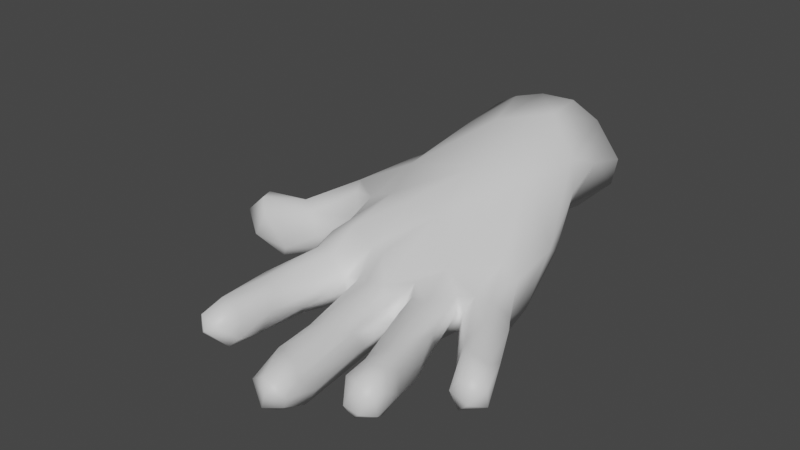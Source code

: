 # Source: glove_L_decimated.blend  (saved by Blender 2.93.20; exported with 4.5.12 LTS)
import bpy
from mathutils import Matrix  # noqa: F401  (used for matrix-valued properties, if any)

bpy.ops.wm.read_factory_settings(use_empty=True)
scene = bpy.context.scene
scene.name = 'Scene'

# ---- collections
col_collection = bpy.data.collections.new('Collection'); scene.collection.children.link(col_collection)

# ---- materials (node trees are filled in below, after node groups)
mat_glove = bpy.data.materials.new('Glove')
mat_glove.use_transparent_shadow = False

# ---- material node trees
mat_glove.use_nodes = True; mat_glove.node_tree.nodes.clear()
_N = mat_glove.node_tree.nodes; _L = mat_glove.node_tree.links
n0 = _N.new('ShaderNodeBsdfPrincipled'); n0.name = 'Principled BSDF'; n0.location = (10, 300)
n0.distribution = 'GGX'
n0.subsurface_method = 'BURLEY'
n0.inputs[3].default_value = 1.45
n0.inputs[27].default_value = (0.0, 0.0, 0.0, 1.0)
n0.inputs[28].default_value = 1.0
n1 = _N.new('ShaderNodeOutputMaterial'); n1.name = 'Material Output'; n1.location = (300, 300)
_L.new(n0.outputs[0], n1.inputs[0])
n1.is_active_output = True

# ---- world
world_world = bpy.data.worlds.new('World'); scene.world = world_world
world_world.use_nodes = True; world_world.node_tree.nodes.clear()
_N = world_world.node_tree.nodes; _L = world_world.node_tree.links
n0 = _N.new('ShaderNodeOutputWorld'); n0.name = 'World Output'; n0.location = (300, 300)
n1 = _N.new('ShaderNodeBackground'); n1.name = 'Background'; n1.location = (10, 300)
n1.inputs[0].default_value = (0.05088, 0.05088, 0.05088, 1.0)
_L.new(n1.outputs[0], n0.inputs[0])
n0.is_active_output = True
world_world.color = (0.05088, 0.05088, 0.05088)
world_world.use_sun_shadow = False
world_world.sun_shadow_jitter_overblur = 0.0

# ---- meshes
me_mesh_003 = bpy.data.meshes.new('Mesh.003')
me_mesh_003.from_pydata([(-0.0289, 0.06072, 0.00883), (-0.02115, 0.06701, 3.212e-05), (-0.02532, 0.08177, 0.03408), (-0.004106, 0.102, 0.0006583), (0.03111, 0.09748, 0.007311), (-0.02678, 0.08664, 0.01253), (-0.08779, 0.001056, -0.01355), (-0.09911, -0.005543, -0.007292), (-0.09397, -0.006963, -0.001642), (-0.08754, 0.0002127, -0.006828), (-0.09943, -0.01564, -0.009349), (-0.09855, -0.004914, -0.01357), (-0.09588, -0.01658, -0.02103), (-0.08451, -0.01973, -0.006186), (-0.07449, -0.0174, -0.02141), (-0.08103, -0.009381, -0.02923), (-0.07736, -0.01546, -0.02693), (-0.09024, -0.01486, -0.0004581), (-0.08556, -0.004237, -0.02598), (-0.06036, -0.0107, -0.01335), (-0.09092, -0.02008, -0.01823), (0.06723, -0.06888, -0.002838), (0.06367, -0.05769, -0.0008968), (0.07244, -0.06785, -0.0033), (0.07027, -0.05662, -0.003248), (0.07635, -0.06546, -0.006796), (0.05732, -0.05277, -0.02006), (0.06564, -0.06836, -0.01923), (0.06307, -0.07061, -0.01034), (0.07586, -0.06404, -0.0156), (0.07215, -0.07137, -0.01247), (0.04645, -0.1016, 0.001919), (0.04405, -0.09199, 0.00426), (0.05306, -0.1003, -0.0004779), (0.04959, -0.1045, -0.008504), (0.04275, -0.105, -0.007174), (0.04965, -0.08286, -0.001755), (0.04851, -0.09036, -0.01685), (0.0361, -0.09591, -0.00873), (0.04926, -0.09007, 0.003494), (0.03708, -0.09717, -0.001146), (0.043, -0.1001, -0.01502), (0.05412, -0.09356, -0.00291), (0.05353, -0.09922, -0.0103), (0.02011, -0.1208, -0.003973), (0.01686, -0.1179, 0.0003165), (0.00787, -0.1014, 0.0005568), (0.0187, -0.1054, 0.00149), (0.02357, -0.1171, -0.001929), (0.0255, -0.1159, -0.00651), (0.02315, -0.1145, -0.01196), (0.01502, -0.1181, -0.01385), (0.01486, -0.1104, -0.01911), (0.02182, -0.1004, -0.002512), (0.02428, -0.1075, -0.00315), (0.007283, -0.1122, -0.01287), (0.007538, -0.1149, -0.006266), (0.02068, -0.1019, -0.0189), (-0.02563, -0.1088, 0.004943), (-0.02466, -0.09905, 0.008365), (-0.01681, -0.1082, 0.001871), (0.06945, -0.0477, -0.007701), (-0.006149, -0.03318, 0.009263), (0.03461, 0.0524, 0.03164), (-0.02161, -0.1116, 0.0003364), (0.02965, 0.06214, 0.003884), (0.04088, 0.03386, -0.004793), (-0.03794, -0.004862, -0.01523), (-0.03848, -0.01215, -0.006761), (0.03575, 0.07196, 0.0233), (-0.02919, 0.05792, 0.02154), (-0.02511, 0.05366, 0.03049), (-0.002984, 0.04852, 0.04142), (-0.0056, 0.0604, -0.007775), (0.01756, 0.05685, -0.00943), (0.008298, 0.01611, 0.0326), (0.01632, 0.06502, 0.04397), (-0.002028, 0.03406, -0.02345), (0.01635, 0.01014, -0.01962), (0.03174, 0.03293, -0.01692), (0.01884, 0.06566, -0.005938), (0.02017, 0.08654, -0.008551), (-0.03421, 0.04823, 0.007356), (-0.03414, 0.03869, 0.02052), (-0.04498, -0.004885, -0.009963), (-0.03678, 0.002501, -0.02164), (-0.02568, -0.03622, 0.01144), (0.01957, -0.04859, -0.009064), (0.01725, -0.05266, -0.002152), (0.005762, -0.05074, 0.004944), (-0.01578, 0.01577, -0.02488), (-0.01195, -0.01427, -0.01828), (-0.006898, -0.03451, -0.01969), (0.02489, -0.04514, 0.002533), (0.02801, -0.04494, -0.01842), (0.03305, -0.04688, 0.004432), (0.02635, -0.02521, 0.007138), (0.0295, 0.0251, 0.02944), (-0.006863, -0.00774, 0.02105), (-0.01764, -0.005716, 0.02083), (-0.03147, 0.02257, 0.02041), (0.03455, -0.02751, -0.01776), (0.02227, -0.09689, -0.01398), (0.03238, -0.07926, -0.01508), (0.04201, -0.0534, -0.002361), (0.06555, -0.05211, -0.02156), (0.05563, -0.03908, 0.000795), (0.0671, -0.0468, -0.01685), (0.03869, -0.03249, -0.01376), (0.05653, -0.05322, -0.001763), (0.04899, -0.03658, -0.0219), (0.02529, -0.06185, -0.00535), (0.0401, -0.08035, 0.002714), (0.04495, -0.07885, 0.002615), (0.04544, -0.0682, -0.01586), (0.03926, -0.07486, -0.02071), (0.02741, -0.06185, -0.01393), (-0.03233, -0.07705, -0.0007084), (0.04898, -0.08149, -0.01267), (-0.01881, -0.09824, 0.007136), (-0.01804, -0.07771, 0.004777), (0.01757, -0.07158, -0.003902), (0.01786, -0.06685, -0.01355), (0.0174, -0.08605, -0.02065), (0.004419, -0.07091, -0.01984), (0.01012, -0.09299, -0.01891), (0.002548, -0.08629, -0.008498), (0.00573, -0.08299, 0.0002904), (0.01024, -0.08054, 0.001673), (-0.03188, -0.01992, 0.006985), (-0.06586, 0.007614, -0.01895), (-0.04209, 0.03526, -0.01754), (0.05527, -0.056, -0.01186), (0.04675, 0.003339, -0.0173), (-0.003488, -0.04659, -0.01289), (0.03253, 0.007563, -0.02795), (-0.001592, -0.04522, 0.002223), (0.04945, -0.02701, 0.001621), (0.06146, -0.03089, -0.004607), (-0.01564, -0.04606, 0.008579), (0.002043, -0.05032, -0.01992), (0.01621, -0.04325, -0.02073), (0.01307, -0.05672, -0.02174), (-0.003478, -0.04916, -0.003897), (-0.02929, -0.03968, -0.01329), (-0.02248, -0.04695, 0.009808), (0.04707, 0.01888, 0.004456), (-0.03752, 0.002337, 0.009512), (-0.03958, 0.02919, -0.02421), (0.03524, -0.03626, -0.01281), (0.05269, -0.01644, -0.008737), (-0.03495, -0.0266, -0.0001509), (0.0365, -0.03139, 0.001053), (0.04217, -0.02736, -0.02126), (-0.02657, -0.06166, -0.01191), (0.04783, -0.006178, 0.0009463), (0.001294, -0.03604, 0.009532), (-0.01731, -0.03262, 0.01493), (-0.02034, -0.0465, -0.01701), (-0.02832, -0.01746, -0.01514), (0.009866, -0.009719, 0.02062), (-0.04428, -0.002393, -0.001166), (0.04152, -0.007956, 0.006892), (-0.05547, 0.02279, 0.003425), (0.04242, -0.02752, 0.001488), (-0.05224, -0.003111, -0.01935), (-0.05731, 0.008811, -0.02159), (-0.07393, 0.005839, -0.004849), (-0.07269, -0.004271, -0.0003578), (0.03897, 0.04844, 0.01828), (-0.05096, 0.02932, -0.005211), (-0.02936, -0.08669, -0.009243), (-0.01784, -0.06422, -0.01258), (0.0204, -0.04755, -0.01492), (-0.0657, -0.007316, -0.00369), (-0.04765, 0.003788, 0.008593), (-0.02384, 0.0548, -0.003829), (-0.03039, 0.05111, -0.001833), (-0.05463, 0.003293, -0.02295), (-0.05415, 0.01769, -0.01819), (0.005144, -0.03897, -0.02316), (-0.01251, -0.04644, -0.01386), (-0.01494, -0.08318, -0.001541), (-0.0133, -0.06732, -0.006586), (-0.03076, -0.05302, -0.002876), (-0.02448, -0.07698, 0.007396), (0.03459, -0.08375, -0.002052), (0.02775, -0.05644, 0.001978), (-0.01649, -0.08827, -0.009489), (0.02862, -0.03425, -0.02206), (0.01823, -0.02118, -0.0194), (0.01472, 0.0391, -0.01884), (0.02094, -0.03865, 0.00474), (0.0389, -0.03549, -0.005264), (-0.008122, -0.04728, -0.006021), (0.002356, -0.08507, -0.004639), (0.05124, -0.02366, -0.01964), (0.04034, -0.01456, -0.02326), (0.01237, -0.04709, 0.004169), (-0.05256, 0.01197, 0.0101), (0.01553, -0.08124, 5.002e-05), (0.04154, -0.03338, -0.004148), (0.05559, -0.02158, -0.005795), (-0.02982, -0.0449, 0.003498), (-0.02945, -0.07166, 0.005834), (-0.03943, 0.01303, -0.02547), (0.0119, -0.09564, 0.002665), (0.03727, -0.04683, -0.01571), (-0.02906, 0.08585, 0.02367), (-0.009255, 0.08858, -0.005372), (0.008099, 0.09184, -0.008894), (0.03515, 0.09373, 0.0174), (-0.01811, 0.09479, 0.004671), (-0.01343, 0.07906, 0.04123), (0.03293, 0.09329, 0.0043), (0.01391, 0.08531, 0.04403), (0.0002736, 0.08047, 0.0453), (0.02584, 0.08772, 0.03638), (0.01365, 0.1032, 0.001386), (-0.009038, -0.0468, -0.0005896), (-0.01501, -0.09789, 0.002967), (-0.01434, -0.1011, -0.005452), (-0.0177, -0.1034, -0.008946), (-0.02996, -0.1026, 0.001678), (-0.02306, -0.09786, -0.01103), (-0.02586, -0.109, -0.003368)], [], [(124, 134, 140), (38, 186, 111), (104, 193, 152), (189, 190, 101), (201, 152, 193), (47, 128, 206), (198, 96, 160), (212, 209, 1), (217, 69, 211), (208, 212, 5), (211, 214, 4), (136, 62, 219), (225, 222, 64), (171, 224, 225), (209, 73, 1), (208, 70, 2), (2, 71, 213), (213, 72, 216), (65, 74, 80), (0, 1, 176), (177, 170, 82), (167, 130, 6), (8, 10, 17), (8, 168, 9), (6, 7, 9), (11, 18, 12), (13, 14, 19), (19, 174, 13), (13, 20, 14), (17, 10, 13), (12, 15, 16), (13, 174, 17), (20, 13, 10), (23, 22, 21), (23, 21, 30), (25, 30, 29), (28, 132, 27), (21, 109, 28), (109, 132, 28), (29, 30, 27), (39, 31, 33), (39, 32, 31), (33, 34, 43), (31, 35, 34), (207, 94, 149), (118, 42, 43), (38, 103, 41), (118, 37, 115), (42, 118, 36), (38, 35, 40), (186, 32, 112), (32, 39, 113), (41, 37, 43), (43, 34, 41), (48, 44, 49), (47, 54, 53), (49, 51, 50), (102, 49, 50), (45, 46, 56), (47, 206, 46), (55, 125, 52), (57, 52, 125), (52, 51, 55), (50, 51, 52), (207, 104, 114), (111, 173, 116), (121, 87, 88), (126, 143, 134), (127, 206, 128), (46, 195, 56), (195, 126, 56), (199, 100, 83), (147, 161, 151), (68, 67, 159), (92, 91, 78), (190, 92, 78), (76, 63, 217), (69, 217, 63), (72, 75, 76), (148, 179, 131), (60, 64, 222), (204, 59, 185), (59, 120, 185), (188, 182, 221), (127, 128, 89), (74, 73, 80), (81, 65, 80), (66, 74, 65), (66, 169, 146), (163, 83, 82), (147, 199, 175), (205, 90, 91), (77, 148, 73), (91, 159, 205), (135, 133, 197), (86, 157, 99), (151, 68, 144), (71, 83, 100), (70, 71, 2), (83, 71, 70), (133, 150, 196), (66, 133, 79), (79, 74, 66), (97, 76, 75), (78, 90, 191), (133, 135, 79), (191, 135, 78), (168, 174, 199), (167, 163, 170), (84, 67, 68), (85, 178, 205), (67, 84, 165), (19, 165, 84), (157, 62, 98), (145, 157, 86), (203, 151, 184), (93, 111, 187), (95, 113, 152), (207, 149, 193), (88, 87, 192), (224, 171, 172), (112, 113, 95), (196, 107, 105), (170, 163, 82), (159, 67, 85), (144, 159, 158), (144, 158, 154), (151, 86, 129), (92, 180, 134), (160, 75, 98), (162, 164, 137), (144, 184, 151), (189, 149, 94), (97, 162, 155), (160, 97, 75), (99, 98, 75), (19, 84, 161), (130, 179, 166), (130, 170, 179), (107, 138, 61), (24, 106, 22), (108, 132, 201), (201, 109, 164), (108, 153, 110), (166, 148, 205, 178), (188, 172, 183), (219, 120, 182), (116, 94, 115), (125, 55, 126), (102, 57, 123), (220, 182, 120), (47, 53, 200), (121, 198, 200), (195, 143, 126), (124, 142, 123), (164, 106, 137), (109, 201, 132), (187, 111, 186), (143, 136, 194), (121, 53, 54), (139, 62, 157), (156, 198, 160), (107, 202, 138), (136, 127, 89), (181, 183, 172), (172, 158, 181), (206, 127, 46), (97, 155, 146), (108, 193, 149), (173, 87, 141), (87, 93, 192), (160, 96, 97), (167, 168, 163), (124, 140, 142), (199, 174, 175), (180, 190, 141), (101, 197, 153), (153, 108, 101), (92, 134, 181), (194, 219, 183), (112, 95, 187), (196, 150, 107), (194, 136, 219), (47, 200, 128), (200, 89, 128), (197, 133, 196), (96, 162, 97), (204, 145, 203), (76, 215, 216, 72), (5, 0, 208), (81, 218, 4, 214), (5, 212, 1), (215, 76, 217), (3, 210, 209), (218, 210, 3), (218, 81, 210), (212, 3, 209), (59, 204, 117, 223), (136, 156, 62), (222, 225, 224), (223, 171, 225), (220, 221, 182), (115, 37, 41, 103), (211, 69, 214), (214, 65, 81), (81, 73, 210), (209, 210, 73), (5, 1, 0), (208, 0, 70), (213, 71, 72), (214, 69, 65), (177, 0, 176), (170, 177, 131), (179, 170, 131), (11, 6, 18), (7, 11, 10), (8, 7, 10), (8, 17, 168), (9, 7, 8), (6, 11, 7), (10, 11, 12), (167, 9, 168), (9, 167, 6), (18, 6, 130), (12, 20, 10), (18, 15, 12), (16, 14, 20), (20, 12, 16), (174, 168, 17), (23, 24, 22), (23, 25, 24), (25, 23, 30), (30, 21, 28), (27, 132, 26), (61, 24, 25), (29, 61, 25), (29, 105, 107), (27, 26, 105), (61, 29, 107), (27, 30, 28), (105, 29, 27), (21, 22, 109), (32, 40, 31), (33, 42, 39), (42, 33, 43), (33, 31, 34), (40, 186, 38), (118, 114, 104, 36), (113, 112, 32), (41, 34, 35), (113, 39, 36), (186, 40, 32), (36, 39, 42), (35, 38, 41), (40, 35, 31), (37, 118, 43), (44, 45, 56), (45, 47, 46), (45, 48, 47), (44, 48, 45), (48, 49, 54), (54, 47, 48), (49, 44, 51), (44, 56, 51), (102, 54, 49), (57, 102, 50), (126, 55, 56), (55, 51, 56), (57, 50, 52), (59, 58, 119), (59, 223, 58), (60, 221, 220), (60, 58, 64), (119, 58, 60), (60, 220, 119), (24, 61, 138), (115, 207, 114), (116, 173, 94), (111, 87, 173), (103, 38, 111), (114, 118, 115), (147, 129, 99, 100), (186, 112, 187), (36, 104, 113), (137, 138, 202), (127, 136, 195), (121, 122, 87), (124, 126, 134), (100, 199, 147), (185, 120, 139, 145), (129, 147, 151), (91, 92, 159), (78, 91, 90), (156, 136, 89), (76, 97, 63), (161, 175, 174, 19), (185, 145, 204), (117, 203, 184), (148, 166, 179), (221, 60, 222), (64, 58, 225), (225, 58, 223), (171, 223, 117), (224, 188, 222), (73, 81, 80), (65, 169, 66), (70, 82, 83), (73, 74, 191, 77), (77, 90, 148), (78, 135, 197, 190), (133, 146, 150), (95, 96, 192), (160, 98, 62, 156), (151, 161, 68), (144, 68, 159), (69, 63, 169), (72, 71, 100), (69, 169, 65), (73, 148, 176), (176, 1, 73), (72, 100, 75), (100, 99, 75), (82, 70, 0), (191, 90, 77), (79, 135, 191), (146, 133, 66), (79, 191, 74), (196, 153, 197), (0, 177, 82), (163, 199, 83), (163, 168, 199), (161, 84, 68), (85, 165, 178), (165, 85, 67), (19, 14, 165), (86, 99, 129), (131, 177, 176, 148), (145, 139, 157), (86, 203, 145), (93, 87, 111), (207, 193, 104), (152, 113, 104), (93, 187, 95), (156, 89, 198), (192, 198, 88), (141, 140, 180), (134, 180, 140), (188, 224, 172), (87, 142, 141), (110, 196, 105), (146, 169, 63, 97), (205, 148, 90), (205, 159, 85), (141, 190, 189), (151, 203, 86), (198, 192, 96), (192, 93, 95), (96, 95, 152), (166, 178, 15, 18), (194, 181, 134), (180, 92, 190), (98, 99, 157), (173, 189, 94), (202, 155, 137), (101, 149, 189), (54, 102, 122, 121), (130, 166, 18), (101, 108, 149), (221, 222, 188), (123, 122, 102), (26, 132, 108, 110), (53, 121, 200), (138, 106, 24), (22, 106, 109), (164, 162, 96, 152), (26, 110, 105), (164, 109, 106), (110, 153, 196), (116, 103, 111), (115, 103, 116), (172, 171, 154), (154, 171, 117), (183, 219, 182), (115, 94, 207), (123, 57, 125), (119, 220, 120), (119, 120, 59), (219, 139, 120), (200, 198, 89), (121, 88, 198), (142, 87, 122), (123, 125, 124), (124, 125, 126), (123, 142, 122), (130, 167, 170), (182, 188, 183), (201, 164, 152), (143, 195, 136), (46, 127, 195), (92, 181, 158, 159), (162, 137, 155), (107, 150, 202), (137, 106, 138), (181, 194, 183), (172, 154, 158), (184, 144, 154), (197, 101, 190), (140, 141, 142), (175, 161, 147), (108, 201, 193), (143, 194, 134), (155, 150, 146), (150, 155, 202), (178, 165, 16, 15), (139, 219, 62), (14, 16, 165), (189, 173, 141), (203, 117, 204), (154, 117, 184), (216, 215, 217, 211, 4, 218, 3, 212, 208, 2, 213)])
me_mesh_003.polygons.foreach_set('use_smooth', [True] * 420)
_uv = me_mesh_003.uv_layers.new(name='UVW')
_uv.uv.foreach_set('vector', [0.6098, 0.3181, 0.5742, 0.34, 0.5747, 0.3222, 0.633, 0.2566, 0.6203, 0.2678, 0.5801, 0.2808, 0.4945, 0.171, 0.4754, 0.198, 0.4626, 0.2015, 0.5312, 0.2935, 0.5182, 0.3139, 0.5137, 0.2821, 0.4744, 0.2066, 0.4626, 0.2015, 0.4754, 0.198, 0.4772, 0.04987, 0.4577, 0.09015, 0.4646, 0.06406, 0.4418, 0.1499, 0.4389, 0.2014, 0.3939, 0.2085, 0.3514, 0.4526, 0.3593, 0.4388, 0.3962, 0.4452, 0.2948, 0.3484, 0.3326, 0.3453, 0.3117, 0.3733, 0.3117, 0.393, 0.3514, 0.4526, 0.3646, 0.4736, 0.3117, 0.3733, 0.3264, 0.3835, 0.3181, 0.3885, 0.4169, 0.1354, 0.3969, 0.1515, 0.4081, 0.1235, 0.4043, 0.003586, 0.4123, 0.01731, 0.3966, 0.00712, 0.6454, 0.3895, 0.6641, 0.3878, 0.6808, 0.3954, 0.3593, 0.4388, 0.4004, 0.411, 0.3962, 0.4452, 0.3117, 0.393, 0.2648, 0.2375, 0.2421, 0.2731, 0.2421, 0.2731, 0.2772, 0.2451, 0.2537, 0.2906, 0.2537, 0.2906, 0.3, 0.2688, 0.2677, 0.3125, 0.3696, 0.3531, 0.3953, 0.372, 0.3762, 0.3794, 0.4091, 0.4565, 0.3962, 0.4452, 0.4194, 0.4391, 0.2549, 0.2052, 0.2667, 0.1644, 0.2651, 0.2088, 0.2706, 0.108, 0.2575, 0.1183, 0.2542, 0.08331, 0.2596, 0.06676, 0.2589, 0.05706, 0.2658, 0.0669, 0.2596, 0.06676, 0.2759, 0.1009, 0.2593, 0.0818, 0.2542, 0.08331, 0.2554, 0.06347, 0.2593, 0.0818, 0.5802, 0.5034, 0.5626, 0.4898, 0.5811, 0.4968, 0.5728, 0.4743, 0.5651, 0.4737, 0.5545, 0.4529, 0.2972, 0.09905, 0.2853, 0.1041, 0.2739, 0.06776, 0.2739, 0.06776, 0.2716, 0.05409, 0.2824, 0.06144, 0.2658, 0.0669, 0.2589, 0.05706, 0.2739, 0.06776, 0.5811, 0.4968, 0.5613, 0.4843, 0.5632, 0.4798, 0.2739, 0.06776, 0.2853, 0.1041, 0.2658, 0.0669, 0.2716, 0.05409, 0.2739, 0.06776, 0.2589, 0.05706, 0.5482, 0.1914, 0.5283, 0.1961, 0.5435, 0.1865, 0.5482, 0.1914, 0.5435, 0.1865, 0.552, 0.1807, 0.5513, 0.1987, 0.5585, 0.2017, 0.5522, 0.2067, 0.5579, 0.2169, 0.5401, 0.2315, 0.5548, 0.2122, 0.5435, 0.1865, 0.5153, 0.1956, 0.5413, 0.1802, 0.5153, 0.1956, 0.5219, 0.184, 0.5413, 0.1802, 0.5522, 0.2067, 0.5585, 0.2017, 0.5548, 0.2122, 0.5253, 0.1136, 0.5288, 0.09838, 0.5371, 0.1012, 0.5253, 0.1136, 0.5192, 0.1085, 0.5288, 0.09838, 0.6482, 0.2411, 0.6458, 0.2448, 0.6414, 0.2422, 0.5288, 0.09838, 0.5259, 0.0915, 0.5337, 0.09295, 0.5554, 0.2697, 0.5487, 0.2803, 0.5335, 0.2784, 0.6141, 0.2474, 0.6361, 0.2382, 0.6414, 0.2422, 0.633, 0.2566, 0.6059, 0.263, 0.6367, 0.2498, 0.6141, 0.2474, 0.6265, 0.2489, 0.6004, 0.2585, 0.5378, 0.1132, 0.5307, 0.1362, 0.5233, 0.1291, 0.633, 0.2566, 0.6453, 0.2503, 0.64, 0.2579, 0.4999, 0.1139, 0.5192, 0.1085, 0.503, 0.1221, 0.5192, 0.1085, 0.5253, 0.1136, 0.5109, 0.1284, 0.6367, 0.2498, 0.6265, 0.2489, 0.6414, 0.2422, 0.6414, 0.2422, 0.6458, 0.2448, 0.6367, 0.2498, 0.4865, 0.03288, 0.4816, 0.02508, 0.4925, 0.0336, 0.4772, 0.04987, 0.4902, 0.0481, 0.4835, 0.05984, 0.6919, 0.3101, 0.6864, 0.317, 0.6876, 0.3099, 0.6587, 0.3058, 0.6804, 0.3053, 0.6876, 0.3099, 0.477, 0.03233, 0.4602, 0.05385, 0.4643, 0.03327, 0.4772, 0.04987, 0.4646, 0.06406, 0.4602, 0.05385, 0.6759, 0.3215, 0.6475, 0.3171, 0.6749, 0.3152, 0.6647, 0.3111, 0.6749, 0.3152, 0.6475, 0.3171, 0.6749, 0.3152, 0.6864, 0.317, 0.6759, 0.3215, 0.6876, 0.3099, 0.6864, 0.317, 0.6749, 0.3152, 0.5554, 0.2697, 0.5624, 0.2591, 0.5924, 0.254, 0.5801, 0.2808, 0.5523, 0.2915, 0.5771, 0.2727, 0.4697, 0.1092, 0.4552, 0.1616, 0.4532, 0.1416, 0.6353, 0.3283, 0.5795, 0.3389, 0.5742, 0.34, 0.4516, 0.08415, 0.4646, 0.06406, 0.4577, 0.09015, 0.4602, 0.05385, 0.4441, 0.07858, 0.4643, 0.03327, 0.4441, 0.07858, 0.4398, 0.0736, 0.4643, 0.03327, 0.2895, 0.1549, 0.3108, 0.199, 0.2843, 0.2112, 0.3181, 0.1598, 0.3145, 0.1366, 0.3551, 0.1347, 0.5427, 0.4097, 0.5298, 0.4162, 0.5372, 0.3869, 0.5557, 0.3499, 0.5249, 0.3701, 0.4723, 0.3328, 0.5182, 0.3139, 0.5557, 0.3499, 0.4723, 0.3328, 0.3037, 0.3072, 0.344, 0.3152, 0.2948, 0.3484, 0.3326, 0.3453, 0.2948, 0.3484, 0.344, 0.3152, 0.3, 0.2688, 0.3509, 0.2477, 0.3037, 0.3072, 0.4769, 0.4365, 0.4995, 0.4565, 0.4697, 0.4442, 0.3998, 0.0139, 0.3966, 0.00712, 0.4123, 0.01731, 0.3839, 0.07124, 0.3901, 0.02741, 0.3891, 0.06297, 0.3901, 0.02741, 0.397, 0.06213, 0.3891, 0.06297, 0.4194, 0.04428, 0.4084, 0.05343, 0.4102, 0.02228, 0.4516, 0.08415, 0.4577, 0.09015, 0.4337, 0.1364, 0.3953, 0.372, 0.4004, 0.411, 0.3762, 0.3794, 0.3496, 0.3946, 0.3696, 0.3531, 0.3762, 0.3794, 0.4099, 0.3194, 0.3953, 0.372, 0.3696, 0.3531, 0.4099, 0.3194, 0.3677, 0.3195, 0.417, 0.2856, 0.2792, 0.1587, 0.2843, 0.2112, 0.2651, 0.2088, 0.3181, 0.1598, 0.2895, 0.1549, 0.2997, 0.1515, 0.4975, 0.4284, 0.4843, 0.3962, 0.5249, 0.3701, 0.4473, 0.3887, 0.4769, 0.4365, 0.4004, 0.411, 0.5249, 0.3701, 0.5372, 0.3869, 0.4975, 0.4284, 0.4632, 0.3122, 0.4603, 0.2887, 0.4878, 0.2845, 0.3725, 0.1367, 0.3821, 0.1454, 0.3446, 0.1883, 0.3551, 0.1347, 0.3311, 0.1315, 0.3562, 0.1131, 0.2772, 0.2451, 0.2843, 0.2112, 0.3108, 0.199, 0.2648, 0.2375, 0.2772, 0.2451, 0.2421, 0.2731, 0.2843, 0.2112, 0.2772, 0.2451, 0.2648, 0.2375, 0.4603, 0.2887, 0.4775, 0.257, 0.4956, 0.2578, 0.4099, 0.3194, 0.4603, 0.2887, 0.426, 0.3345, 0.426, 0.3345, 0.3953, 0.372, 0.4099, 0.3194, 0.3734, 0.271, 0.3037, 0.3072, 0.3509, 0.2477, 0.4723, 0.3328, 0.4843, 0.3962, 0.4291, 0.3642, 0.4603, 0.2887, 0.4632, 0.3122, 0.426, 0.3345, 0.4291, 0.3642, 0.4632, 0.3122, 0.4723, 0.3328, 0.2759, 0.1009, 0.2853, 0.1041, 0.2895, 0.1549, 0.2706, 0.108, 0.2792, 0.1587, 0.2667, 0.1644, 0.539, 0.4246, 0.5298, 0.4162, 0.5427, 0.4097, 0.5131, 0.419, 0.523, 0.4514, 0.4975, 0.4284, 0.5298, 0.4162, 0.539, 0.4246, 0.532, 0.4432, 0.5545, 0.4529, 0.532, 0.4432, 0.539, 0.4246, 0.3821, 0.1454, 0.3969, 0.1515, 0.3712, 0.1909, 0.3857, 0.1167, 0.3821, 0.1454, 0.3725, 0.1367, 0.3763, 0.1132, 0.3551, 0.1347, 0.3729, 0.09963, 0.459, 0.17, 0.4685, 0.1449, 0.4707, 0.1539, 0.4702, 0.1715, 0.5109, 0.1284, 0.4626, 0.2015, 0.5554, 0.2697, 0.5335, 0.2784, 0.5308, 0.2716, 0.4532, 0.1416, 0.4552, 0.1616, 0.4446, 0.174, 0.6641, 0.3878, 0.6454, 0.3895, 0.6099, 0.3675, 0.503, 0.1221, 0.5109, 0.1284, 0.4702, 0.1715, 0.4956, 0.2578, 0.53, 0.2228, 0.5376, 0.2212, 0.2667, 0.1644, 0.2792, 0.1587, 0.2651, 0.2088, 0.5372, 0.3869, 0.5298, 0.4162, 0.5131, 0.419, 0.571, 0.3804, 0.5372, 0.3869, 0.5786, 0.3681, 0.571, 0.3804, 0.5786, 0.3681, 0.6049, 0.3779, 0.3551, 0.1347, 0.3725, 0.1367, 0.3546, 0.1471, 0.5557, 0.3499, 0.554, 0.3268, 0.5742, 0.34, 0.3939, 0.2085, 0.3509, 0.2477, 0.3712, 0.1909, 0.4408, 0.2428, 0.468, 0.2165, 0.477, 0.2253, 0.3562, 0.1131, 0.3729, 0.09963, 0.3551, 0.1347, 0.5312, 0.2935, 0.5335, 0.2784, 0.5487, 0.2803, 0.3734, 0.271, 0.4408, 0.2428, 0.4518, 0.2543, 0.3939, 0.2085, 0.3734, 0.271, 0.3509, 0.2477, 0.3446, 0.1883, 0.3712, 0.1909, 0.3509, 0.2477, 0.2972, 0.09905, 0.3164, 0.124, 0.3145, 0.1366, 0.5258, 0.4703, 0.4995, 0.4565, 0.517, 0.457, 0.2575, 0.1183, 0.2667, 0.1644, 0.2583, 0.147, 0.53, 0.2228, 0.5006, 0.2314, 0.5288, 0.2161, 0.5349, 0.2041, 0.5001, 0.2133, 0.5283, 0.1961, 0.5156, 0.2693, 0.5401, 0.2315, 0.523, 0.2664, 0.4744, 0.2066, 0.5153, 0.1956, 0.468, 0.2165, 0.5156, 0.2693, 0.5026, 0.2657, 0.5125, 0.2497, 0.517, 0.457, 0.4769, 0.4365, 0.4975, 0.4284, 0.523, 0.4514, 0.6507, 0.3772, 0.6099, 0.3675, 0.6153, 0.362, 0.4081, 0.1235, 0.397, 0.06213, 0.4084, 0.05343, 0.5771, 0.2727, 0.5487, 0.2803, 0.6004, 0.2585, 0.6475, 0.3171, 0.6759, 0.3215, 0.6353, 0.3283, 0.6587, 0.3058, 0.6647, 0.3111, 0.6375, 0.311, 0.4025, 0.02854, 0.4084, 0.05343, 0.397, 0.06213, 0.4772, 0.04987, 0.4835, 0.05984, 0.4664, 0.0909, 0.4697, 0.1092, 0.4418, 0.1499, 0.4664, 0.0909, 0.4441, 0.07858, 0.4191, 0.1258, 0.4398, 0.0736, 0.6098, 0.3181, 0.5855, 0.3122, 0.6375, 0.311, 0.468, 0.2165, 0.5001, 0.2133, 0.477, 0.2253, 0.5153, 0.1956, 0.4744, 0.2066, 0.5219, 0.184, 0.4707, 0.1539, 0.4685, 0.1449, 0.4999, 0.1139, 0.4191, 0.1258, 0.4169, 0.1354, 0.4158, 0.1202, 0.4697, 0.1092, 0.4835, 0.05984, 0.4902, 0.0481, 0.3926, 0.1217, 0.3969, 0.1515, 0.3821, 0.1454, 0.4136, 0.1564, 0.4418, 0.1499, 0.3939, 0.2085, 0.53, 0.2228, 0.4832, 0.2442, 0.5006, 0.2314, 0.4169, 0.1354, 0.4516, 0.08415, 0.4337, 0.1364, 0.5768, 0.3559, 0.6153, 0.362, 0.6099, 0.3675, 0.6099, 0.3675, 0.5786, 0.3681, 0.5768, 0.3559, 0.4646, 0.06406, 0.4516, 0.08415, 0.4602, 0.05385, 0.3734, 0.271, 0.4518, 0.2543, 0.417, 0.2856, 0.5156, 0.2693, 0.5308, 0.2716, 0.5335, 0.2784, 0.5523, 0.2915, 0.5612, 0.2968, 0.5558, 0.3097, 0.4552, 0.1616, 0.459, 0.17, 0.4446, 0.174, 0.3939, 0.2085, 0.4389, 0.2014, 0.3734, 0.271, 0.2706, 0.108, 0.2759, 0.1009, 0.2792, 0.1587, 0.6098, 0.3181, 0.5747, 0.3222, 0.5855, 0.3122, 0.2895, 0.1549, 0.2853, 0.1041, 0.2997, 0.1515, 0.554, 0.3268, 0.5182, 0.3139, 0.5558, 0.3097, 0.5137, 0.2821, 0.4878, 0.2845, 0.5026, 0.2657, 0.5026, 0.2657, 0.5156, 0.2693, 0.5137, 0.2821, 0.5557, 0.3499, 0.5742, 0.34, 0.5768, 0.3559, 0.4158, 0.1202, 0.4081, 0.1235, 0.417, 0.08241, 0.503, 0.1221, 0.4702, 0.1715, 0.4707, 0.1539, 0.4956, 0.2578, 0.4775, 0.257, 0.53, 0.2228, 0.4158, 0.1202, 0.4169, 0.1354, 0.4081, 0.1235, 0.4772, 0.04987, 0.4664, 0.0909, 0.4577, 0.09015, 0.4664, 0.0909, 0.4337, 0.1364, 0.4577, 0.09015, 0.4878, 0.2845, 0.4603, 0.2887, 0.4956, 0.2578, 0.4389, 0.2014, 0.4408, 0.2428, 0.3734, 0.271, 0.3839, 0.07124, 0.3857, 0.1167, 0.3763, 0.1132, 0.3037, 0.3072, 0.2801, 0.3314, 0.2677, 0.3125, 0.3, 0.2688, 0.2215, 0.2485, 0.2505, 0.2236, 0.2284, 0.2586, 0.3496, 0.3946, 0.3265, 0.4108, 0.3181, 0.3885, 0.3264, 0.3835, 0.3646, 0.4736, 0.3514, 0.4526, 0.3962, 0.4452, 0.2801, 0.3314, 0.3037, 0.3072, 0.2948, 0.3484, 0.3392, 0.434, 0.3488, 0.4156, 0.3593, 0.4388, 0.3265, 0.4108, 0.3488, 0.4156, 0.3392, 0.434, 0.3265, 0.4108, 0.3496, 0.3946, 0.3488, 0.4156, 0.3514, 0.4526, 0.3392, 0.434, 0.3593, 0.4388, 0.3901, 0.02741, 0.3839, 0.07124, 0.3756, 0.0603, 0.3819, 0.02123, 0.4169, 0.1354, 0.4136, 0.1564, 0.3969, 0.1515, 0.6738, 0.3872, 0.6808, 0.3954, 0.6641, 0.3878, 0.3819, 0.02123, 0.366, 0.04563, 0.3811, 0.008373, 0.4025, 0.02854, 0.4102, 0.02228, 0.4084, 0.05343, 0.6004, 0.2585, 0.6265, 0.2489, 0.6367, 0.2498, 0.6059, 0.263, 0.3117, 0.3733, 0.3326, 0.3453, 0.3264, 0.3835, 0.3264, 0.3835, 0.3696, 0.3531, 0.3496, 0.3946, 0.3496, 0.3946, 0.4004, 0.411, 0.3488, 0.4156, 0.3593, 0.4388, 0.3488, 0.4156, 0.4004, 0.411, 0.3646, 0.4736, 0.3962, 0.4452, 0.4091, 0.4565, 0.2284, 0.2586, 0.2505, 0.2236, 0.2648, 0.2375, 0.2537, 0.2906, 0.2772, 0.2451, 0.3, 0.2688, 0.3264, 0.3835, 0.3326, 0.3453, 0.3696, 0.3531, 0.4312, 0.4481, 0.4091, 0.4565, 0.4194, 0.4391, 0.4666, 0.4519, 0.4312, 0.4481, 0.4697, 0.4442, 0.4995, 0.4565, 0.4666, 0.4519, 0.4697, 0.4442, 0.25, 0.06443, 0.2542, 0.08331, 0.2469, 0.07904, 0.2554, 0.06347, 0.25, 0.06443, 0.2589, 0.05706, 0.2596, 0.06676, 0.2554, 0.06347, 0.2589, 0.05706, 0.2596, 0.06676, 0.2658, 0.0669, 0.2759, 0.1009, 0.2593, 0.0818, 0.2554, 0.06347, 0.2596, 0.06676, 0.2542, 0.08331, 0.25, 0.06443, 0.2554, 0.06347, 0.5881, 0.5041, 0.5802, 0.5034, 0.5811, 0.4968, 0.2706, 0.108, 0.2593, 0.0818, 0.2759, 0.1009, 0.2593, 0.0818, 0.2706, 0.108, 0.2542, 0.08331, 0.5626, 0.4898, 0.5509, 0.4871, 0.5258, 0.4703, 0.2661, 0.04937, 0.2716, 0.05409, 0.2589, 0.05706, 0.5626, 0.4898, 0.5613, 0.4843, 0.5811, 0.4968, 0.5632, 0.4798, 0.5651, 0.4737, 0.5804, 0.4902, 0.5804, 0.4902, 0.5811, 0.4968, 0.5632, 0.4798, 0.2853, 0.1041, 0.2759, 0.1009, 0.2658, 0.0669, 0.5482, 0.1914, 0.5349, 0.2041, 0.5283, 0.1961, 0.5482, 0.1914, 0.5513, 0.1987, 0.5349, 0.2041, 0.5513, 0.1987, 0.5482, 0.1914, 0.5585, 0.2017, 0.552, 0.1807, 0.5435, 0.1865, 0.5413, 0.1802, 0.5548, 0.2122, 0.5401, 0.2315, 0.5371, 0.2263, 0.5288, 0.2161, 0.5349, 0.2041, 0.5513, 0.1987, 0.5522, 0.2067, 0.5288, 0.2161, 0.5513, 0.1987, 0.5522, 0.2067, 0.5376, 0.2212, 0.53, 0.2228, 0.5548, 0.2122, 0.5371, 0.2263, 0.5376, 0.2212, 0.5288, 0.2161, 0.5522, 0.2067, 0.53, 0.2228, 0.5432, 0.1771, 0.552, 0.1807, 0.5413, 0.1802, 0.5376, 0.2212, 0.5522, 0.2067, 0.5548, 0.2122, 0.5435, 0.1865, 0.5283, 0.1961, 0.5153, 0.1956, 0.5192, 0.1085, 0.5161, 0.09765, 0.5288, 0.09838, 0.5371, 0.1012, 0.5378, 0.1132, 0.5253, 0.1136, 0.5378, 0.1132, 0.5371, 0.1012, 0.5454, 0.1066, 0.5371, 0.1012, 0.5288, 0.09838, 0.5337, 0.09295, 0.64, 0.2579, 0.6203, 0.2678, 0.633, 0.2566, 0.6141, 0.2474, 0.5924, 0.254, 0.5948, 0.247, 0.6037, 0.2441, 0.5109, 0.1284, 0.503, 0.1221, 0.5192, 0.1085, 0.6367, 0.2498, 0.6458, 0.2448, 0.6453, 0.2503, 0.5109, 0.1284, 0.5253, 0.1136, 0.5233, 0.1291, 0.4999, 0.1139, 0.5161, 0.09765, 0.5192, 0.1085, 0.5233, 0.1291, 0.5253, 0.1136, 0.5378, 0.1132, 0.6453, 0.2503, 0.633, 0.2566, 0.6367, 0.2498, 0.5161, 0.09765, 0.5259, 0.0915, 0.5288, 0.09838, 0.6265, 0.2489, 0.6141, 0.2474, 0.6414, 0.2422, 0.4816, 0.02508, 0.477, 0.03233, 0.4643, 0.03327, 0.477, 0.03233, 0.4772, 0.04987, 0.4602, 0.05385, 0.477, 0.03233, 0.4865, 0.03288, 0.4772, 0.04987, 0.4816, 0.02508, 0.4865, 0.03288, 0.477, 0.03233, 0.4865, 0.03288, 0.4925, 0.0336, 0.4902, 0.0481, 0.4902, 0.0481, 0.4772, 0.04987, 0.4865, 0.03288, 0.4925, 0.0336, 0.4816, 0.02508, 0.4951, 0.02466, 0.4816, 0.02508, 0.4643, 0.03327, 0.4696, 0.02129, 0.4966, 0.05644, 0.4902, 0.0481, 0.4925, 0.0336, 0.6647, 0.3111, 0.6587, 0.3058, 0.6876, 0.3099, 0.4398, 0.0736, 0.4582, 0.03232, 0.4643, 0.03327, 0.4582, 0.03232, 0.4696, 0.02129, 0.4643, 0.03327, 0.6647, 0.3111, 0.6876, 0.3099, 0.6749, 0.3152, 0.3901, 0.02741, 0.3891, 0.01355, 0.396, 0.02802, 0.3901, 0.02741, 0.3819, 0.02123, 0.3891, 0.01355, 0.3998, 0.0139, 0.4102, 0.02228, 0.4025, 0.02854, 0.3998, 0.0139, 0.3891, 0.01355, 0.3966, 0.00712, 0.396, 0.02802, 0.3891, 0.01355, 0.3998, 0.0139, 0.3998, 0.0139, 0.4025, 0.02854, 0.396, 0.02802, 0.5349, 0.2041, 0.5288, 0.2161, 0.5006, 0.2314, 0.6004, 0.2585, 0.5554, 0.2697, 0.5924, 0.254, 0.5771, 0.2727, 0.5523, 0.2915, 0.5487, 0.2803, 0.5801, 0.2808, 0.5612, 0.2968, 0.5523, 0.2915, 0.6059, 0.263, 0.633, 0.2566, 0.5801, 0.2808, 0.5924, 0.254, 0.6141, 0.2474, 0.6004, 0.2585, 0.3181, 0.1598, 0.3546, 0.1471, 0.3446, 0.1883, 0.3108, 0.199, 0.4999, 0.1139, 0.503, 0.1221, 0.4707, 0.1539, 0.5233, 0.1291, 0.4945, 0.171, 0.5109, 0.1284, 0.477, 0.2253, 0.5006, 0.2314, 0.4832, 0.2442, 0.4516, 0.08415, 0.4169, 0.1354, 0.4441, 0.07858, 0.4697, 0.1092, 0.4721, 0.1233, 0.4552, 0.1616, 0.6098, 0.3181, 0.6353, 0.3283, 0.5742, 0.34, 0.3108, 0.199, 0.2895, 0.1549, 0.3181, 0.1598, 0.3891, 0.06297, 0.397, 0.06213, 0.3926, 0.1217, 0.3857, 0.1167, 0.3546, 0.1471, 0.3181, 0.1598, 0.3551, 0.1347, 0.5249, 0.3701, 0.5557, 0.3499, 0.5372, 0.3869, 0.4723, 0.3328, 0.5249, 0.3701, 0.4843, 0.3962, 0.4136, 0.1564, 0.4169, 0.1354, 0.4337, 0.1364, 0.3037, 0.3072, 0.3734, 0.271, 0.344, 0.3152, 0.3145, 0.1366, 0.2997, 0.1515, 0.2853, 0.1041, 0.2972, 0.09905, 0.3891, 0.06297, 0.3857, 0.1167, 0.3839, 0.07124, 0.3756, 0.0603, 0.3763, 0.1132, 0.3729, 0.09963, 0.4769, 0.4365, 0.517, 0.457, 0.4995, 0.4565, 0.4102, 0.02228, 0.3998, 0.0139, 0.4123, 0.01731, 0.3925, 0.00727, 0.3891, 0.01355, 0.3811, 0.008373, 0.3811, 0.008373, 0.3891, 0.01355, 0.3819, 0.02123, 0.366, 0.04563, 0.3819, 0.02123, 0.3756, 0.0603, 0.6641, 0.3878, 0.6507, 0.3772, 0.6738, 0.3872, 0.4004, 0.411, 0.3496, 0.3946, 0.3762, 0.3794, 0.3696, 0.3531, 0.3677, 0.3195, 0.4099, 0.3194, 0.2648, 0.2375, 0.2651, 0.2088, 0.2843, 0.2112, 0.4004, 0.411, 0.3953, 0.372, 0.4291, 0.3642, 0.4473, 0.3887, 0.4473, 0.3887, 0.4843, 0.3962, 0.4769, 0.4365, 0.4723, 0.3328, 0.4632, 0.3122, 0.4878, 0.2845, 0.5182, 0.3139, 0.4603, 0.2887, 0.417, 0.2856, 0.4775, 0.257, 0.4702, 0.1715, 0.4389, 0.2014, 0.4446, 0.174, 0.3939, 0.2085, 0.3712, 0.1909, 0.3969, 0.1515, 0.4136, 0.1564, 0.3551, 0.1347, 0.3145, 0.1366, 0.3311, 0.1315, 0.571, 0.3804, 0.5427, 0.4097, 0.5372, 0.3869, 0.3326, 0.3453, 0.344, 0.3152, 0.3677, 0.3195, 0.3, 0.2688, 0.2772, 0.2451, 0.3108, 0.199, 0.3326, 0.3453, 0.3677, 0.3195, 0.3696, 0.3531, 0.4004, 0.411, 0.4769, 0.4365, 0.4194, 0.4391, 0.4194, 0.4391, 0.3962, 0.4452, 0.4004, 0.411, 0.3, 0.2688, 0.3108, 0.199, 0.3509, 0.2477, 0.3108, 0.199, 0.3446, 0.1883, 0.3509, 0.2477, 0.2651, 0.2088, 0.2648, 0.2375, 0.2505, 0.2236, 0.4291, 0.3642, 0.4843, 0.3962, 0.4473, 0.3887, 0.426, 0.3345, 0.4632, 0.3122, 0.4291, 0.3642, 0.417, 0.2856, 0.4603, 0.2887, 0.4099, 0.3194, 0.426, 0.3345, 0.4291, 0.3642, 0.3953, 0.372, 0.4956, 0.2578, 0.5026, 0.2657, 0.4878, 0.2845, 0.2505, 0.2236, 0.2549, 0.2052, 0.2651, 0.2088, 0.2792, 0.1587, 0.2895, 0.1549, 0.2843, 0.2112, 0.2792, 0.1587, 0.2759, 0.1009, 0.2895, 0.1549, 0.3145, 0.1366, 0.3164, 0.124, 0.3311, 0.1315, 0.5131, 0.419, 0.532, 0.4432, 0.523, 0.4514, 0.532, 0.4432, 0.5131, 0.419, 0.5298, 0.4162, 0.5545, 0.4529, 0.5651, 0.4737, 0.532, 0.4432, 0.3725, 0.1367, 0.3446, 0.1883, 0.3546, 0.1471, 0.4697, 0.4442, 0.4312, 0.4481, 0.4194, 0.4391, 0.4769, 0.4365, 0.3857, 0.1167, 0.3926, 0.1217, 0.3821, 0.1454, 0.3725, 0.1367, 0.3763, 0.1132, 0.3857, 0.1167, 0.459, 0.17, 0.4552, 0.1616, 0.4685, 0.1449, 0.4889, 0.1908, 0.4754, 0.198, 0.4945, 0.171, 0.4626, 0.2015, 0.5109, 0.1284, 0.4945, 0.171, 0.459, 0.17, 0.4707, 0.1539, 0.4702, 0.1715, 0.4136, 0.1564, 0.4337, 0.1364, 0.4418, 0.1499, 0.4446, 0.174, 0.4418, 0.1499, 0.4532, 0.1416, 0.5558, 0.3097, 0.5747, 0.3222, 0.554, 0.3268, 0.5742, 0.34, 0.554, 0.3268, 0.5747, 0.3222, 0.6507, 0.3772, 0.6641, 0.3878, 0.6099, 0.3675, 0.5612, 0.2968, 0.5855, 0.3122, 0.5558, 0.3097, 0.5125, 0.2497, 0.4956, 0.2578, 0.5376, 0.2212, 0.417, 0.2856, 0.3677, 0.3195, 0.344, 0.3152, 0.3734, 0.271, 0.4975, 0.4284, 0.4769, 0.4365, 0.4843, 0.3962, 0.4975, 0.4284, 0.5372, 0.3869, 0.5131, 0.419, 0.5558, 0.3097, 0.5182, 0.3139, 0.5312, 0.2935, 0.3551, 0.1347, 0.3763, 0.1132, 0.3725, 0.1367, 0.4418, 0.1499, 0.4446, 0.174, 0.4389, 0.2014, 0.4446, 0.174, 0.459, 0.17, 0.4702, 0.1715, 0.4389, 0.2014, 0.4702, 0.1715, 0.4626, 0.2015, 0.517, 0.457, 0.523, 0.4514, 0.5613, 0.4843, 0.5626, 0.4898, 0.5812, 0.3461, 0.5768, 0.3559, 0.5742, 0.34, 0.554, 0.3268, 0.5557, 0.3499, 0.5182, 0.3139, 0.3712, 0.1909, 0.3446, 0.1883, 0.3821, 0.1454, 0.5523, 0.2915, 0.5312, 0.2935, 0.5487, 0.2803, 0.4832, 0.2442, 0.4518, 0.2543, 0.477, 0.2253, 0.5137, 0.2821, 0.5335, 0.2784, 0.5312, 0.2935, 0.6619, 0.3013, 0.6587, 0.3058, 0.6048, 0.3044, 0.6296, 0.299, 0.5258, 0.4703, 0.517, 0.457, 0.5626, 0.4898, 0.5137, 0.2821, 0.5156, 0.2693, 0.5335, 0.2784, 0.4102, 0.02228, 0.4123, 0.01731, 0.4194, 0.04428, 0.6375, 0.311, 0.6048, 0.3044, 0.6587, 0.3058, 0.5371, 0.2263, 0.5401, 0.2315, 0.5156, 0.2693, 0.5125, 0.2497, 0.4835, 0.05984, 0.4697, 0.1092, 0.4664, 0.0909, 0.5006, 0.2314, 0.5001, 0.2133, 0.5349, 0.2041, 0.5283, 0.1961, 0.5001, 0.2133, 0.5153, 0.1956, 0.468, 0.2165, 0.4408, 0.2428, 0.4389, 0.2014, 0.4626, 0.2015, 0.5371, 0.2263, 0.5125, 0.2497, 0.5376, 0.2212, 0.468, 0.2165, 0.5153, 0.1956, 0.5001, 0.2133, 0.5125, 0.2497, 0.5026, 0.2657, 0.4956, 0.2578, 0.5771, 0.2727, 0.6059, 0.263, 0.5801, 0.2808, 0.6004, 0.2585, 0.6059, 0.263, 0.5771, 0.2727, 0.6099, 0.3675, 0.6454, 0.3895, 0.6049, 0.3779, 0.3637, 0.09382, 0.366, 0.04563, 0.3756, 0.0603, 0.417, 0.08241, 0.4081, 0.1235, 0.4084, 0.05343, 0.6004, 0.2585, 0.5487, 0.2803, 0.5554, 0.2697, 0.6375, 0.311, 0.6647, 0.3111, 0.6475, 0.3171, 0.396, 0.02802, 0.4025, 0.02854, 0.397, 0.06213, 0.396, 0.02802, 0.397, 0.06213, 0.3901, 0.02741, 0.4081, 0.1235, 0.3926, 0.1217, 0.397, 0.06213, 0.4664, 0.0909, 0.4418, 0.1499, 0.4337, 0.1364, 0.4697, 0.1092, 0.4532, 0.1416, 0.4418, 0.1499, 0.5855, 0.3122, 0.5612, 0.2968, 0.6048, 0.3044, 0.6375, 0.311, 0.6475, 0.3171, 0.6098, 0.3181, 0.6098, 0.3181, 0.6475, 0.3171, 0.6353, 0.3283, 0.6375, 0.311, 0.5855, 0.3122, 0.6048, 0.3044, 0.2575, 0.1183, 0.2706, 0.108, 0.2667, 0.1644, 0.4084, 0.05343, 0.4194, 0.04428, 0.417, 0.08241, 0.4744, 0.2066, 0.468, 0.2165, 0.4626, 0.2015, 0.4191, 0.1258, 0.4441, 0.07858, 0.4169, 0.1354, 0.4602, 0.05385, 0.4516, 0.08415, 0.4441, 0.07858, 0.5557, 0.3499, 0.5768, 0.3559, 0.5786, 0.3681, 0.5372, 0.3869, 0.4408, 0.2428, 0.477, 0.2253, 0.4518, 0.2543, 0.53, 0.2228, 0.4775, 0.257, 0.4832, 0.2442, 0.477, 0.2253, 0.5001, 0.2133, 0.5006, 0.2314, 0.5768, 0.3559, 0.5812, 0.3461, 0.6153, 0.362, 0.6099, 0.3675, 0.6049, 0.3779, 0.5786, 0.3681, 0.3729, 0.09963, 0.3562, 0.1131, 0.3637, 0.09382, 0.4878, 0.2845, 0.5137, 0.2821, 0.5182, 0.3139, 0.5747, 0.3222, 0.5558, 0.3097, 0.5855, 0.3122, 0.2997, 0.1515, 0.3145, 0.1366, 0.3181, 0.1598, 0.5156, 0.2693, 0.523, 0.2664, 0.5308, 0.2716, 0.5795, 0.3389, 0.5812, 0.3461, 0.5742, 0.34, 0.4518, 0.2543, 0.4775, 0.257, 0.417, 0.2856, 0.4775, 0.257, 0.4518, 0.2543, 0.4832, 0.2442, 0.523, 0.4514, 0.532, 0.4432, 0.5632, 0.4798, 0.5613, 0.4843, 0.3926, 0.1217, 0.4081, 0.1235, 0.3969, 0.1515, 0.5651, 0.4737, 0.5632, 0.4798, 0.532, 0.4432, 0.5312, 0.2935, 0.5523, 0.2915, 0.5558, 0.3097, 0.3763, 0.1132, 0.3756, 0.0603, 0.3839, 0.07124, 0.3637, 0.09382, 0.3756, 0.0603, 0.3729, 0.09963, 0.2677, 0.3125, 0.2801, 0.3314, 0.2948, 0.3484, 0.3117, 0.3733, 0.3181, 0.3885, 0.3265, 0.4108, 0.3392, 0.434, 0.3514, 0.4526, 0.3117, 0.393, 0.2421, 0.2731, 0.2537, 0.2906])
me_mesh_003.materials.append(mat_glove)
me_mesh_003.use_remesh_fix_poles = True
me_mesh_003.use_remesh_preserve_attributes = False
me_mesh_003.update()
me_mesh_003.normals_split_custom_set([tuple(v) for v in zip(*[iter([-0.5864, -0.1373, -0.7983, -0.5952, -0.5508, -0.585, -0.5207, -0.05728, -0.8518, -0.8795, -0.4319, -0.1999, -0.7766, -0.2361, 0.5841, -0.9308, -0.3208, 0.1751, 0.9674, 0.2251, 0.1162, 0.952, -0.3059, -0.0111, 0.5408, -0.2162, 0.8129, 0.3583, -0.07193, -0.9308, -0.05271, -0.0009543, -0.9986, 0.08308, -0.3143, -0.9457, -0.241, -0.8318, 0.5001, 0.5408, -0.2162, 0.8129, 0.952, -0.3059, -0.0111, 0.3256, 0.002226, 0.9455, 0.02278, -0.03461, 0.9991, -0.06314, -0.01559, 0.9979, 0.3487, -0.2906, 0.891, 0.3332, -0.2807, 0.9001, 0.1494, -0.4051, 0.902, -0.6147, 0.7555, -0.2266, -0.4261, 0.2625, -0.8658, -0.636, 0.2075, -0.7433, 0.3499, 0.6148, 0.7069, 0.9854, 0.09407, 0.1422, 0.744, 0.5701, 0.3486, -0.8467, 0.5244, 0.08979, -0.6147, 0.7555, -0.2266, -0.8631, 0.3748, -0.3385, 0.744, 0.5701, 0.3486, 0.8038, 0.2941, -0.5171, 0.4681, 0.8747, -0.1258, -0.467, -0.4966, 0.7317, 0.1648, -0.4566, 0.8743, 0.6165, -0.6164, 0.4898, -0.5444, -0.7015, -0.4599, 0.4071, -0.4889, -0.7715, 0.1305, -0.9912, 0.02119, -0.7289, -0.0808, -0.6798, -0.222, -0.2341, -0.9465, -0.5444, -0.7015, -0.4599, -0.4261, 0.2625, -0.8658, -0.157, 0.3187, -0.9348, -0.636, 0.2075, -0.7433, -0.8467, 0.5244, 0.08979, -0.9627, 0.111, 0.2467, -0.7449, 0.3741, 0.5524, -0.7449, 0.3741, 0.5524, -0.6895, -0.07308, 0.7206, -0.3826, 0.2699, 0.8836, -0.3826, 0.2699, 0.8836, -0.2053, -0.214, 0.955, -0.2491, 0.4376, 0.864, 0.8286, 0.1857, -0.5282, 0.3116, 0.4278, -0.8485, 0.4109, 0.04047, -0.9108, -0.9215, 0.2861, -0.2627, -0.636, 0.2075, -0.7433, -0.4718, 0.6026, -0.6436, -0.6103, 0.6853, -0.3973, -0.7447, 0.6573, -0.1156, -0.8633, 0.5012, 0.05855, -0.5737, 0.6939, 0.4352, -0.4252, 0.7769, -0.4644, -0.414, 0.8967, -0.1564, -0.4543, 0.3172, 0.8324, -0.8474, -0.4857, 0.2146, -0.2112, -0.4566, 0.8642, -0.4543, 0.3172, 0.8324, -0.08302, -0.09685, 0.9918, -0.339, 0.8242, 0.4536, -0.414, 0.8967, -0.1564, -0.823, 0.4393, 0.3601, -0.339, 0.8242, 0.4536, -0.8149, 0.5083, -0.2786, -0.4031, 0.5028, -0.7646, -0.6767, -0.4096, -0.6118, 0.09964, -0.9034, 0.4171, 0.3453, -0.9059, -0.2453, 0.4266, -0.9025, 0.06016, 0.4266, -0.9025, 0.06016, 0.2137, -0.7119, 0.669, 0.09964, -0.9034, 0.4171, 0.09964, -0.9034, 0.4171, -0.1942, -0.95, -0.2446, 0.3453, -0.9059, -0.2453, -0.2112, -0.4566, 0.8642, -0.8474, -0.4857, 0.2146, 0.09964, -0.9034, 0.4171, -0.6767, -0.4096, -0.6118, -0.08849, -0.0594, -0.9943, 0.1783, -0.6424, -0.7453, 0.09964, -0.9034, 0.4171, 0.2137, -0.7119, 0.669, -0.2112, -0.4566, 0.8642, -0.1942, -0.95, -0.2446, 0.09964, -0.9034, 0.4171, -0.8474, -0.4857, 0.2146, 0.4849, -0.4797, 0.7313, 0.0345, -0.09953, 0.9944, -0.1695, -0.6653, 0.727, 0.4849, -0.4797, 0.7313, -0.1695, -0.6653, 0.727, 0.4119, -0.8917, -0.1876, 0.9301, -0.1448, 0.3377, 0.4119, -0.8917, -0.1876, 0.8593, -0.08486, -0.5044, -0.5633, -0.8251, 0.04404, -0.8501, -0.5174, -0.09801, -0.1849, -0.5958, -0.7815, -0.1695, -0.6653, 0.727, -0.5838, -0.402, 0.7054, -0.5633, -0.8251, 0.04404, -0.5838, -0.402, 0.7054, -0.8501, -0.5174, -0.09801, -0.5633, -0.8251, 0.04404, 0.8593, -0.08486, -0.5044, 0.4119, -0.8917, -0.1876, -0.1849, -0.5958, -0.7815, 0.533, 0.1112, 0.8388, -0.01509, -0.6485, 0.761, 0.7391, -0.4689, 0.4836, 0.533, 0.1112, 0.8388, -0.1901, -0.1037, 0.9763, -0.01509, -0.6485, 0.761, 0.7391, -0.4689, 0.4836, 0.3834, -0.8916, -0.2409, 0.838, -0.3084, -0.4502, -0.01509, -0.6485, 0.761, -0.3853, -0.9214, -0.0508, 0.3834, -0.8916, -0.2409, 0.6796, 0.263, -0.6849, -0.00884, -0.1229, -0.9924, 0.7379, -0.1849, -0.6491, 0.8986, 0.2426, -0.3655, 0.9718, 0.1478, 0.1837, 0.838, -0.3084, -0.4502, -0.8795, -0.4319, -0.1999, -0.7528, -0.2666, -0.6019, -0.2386, -0.5896, -0.7716, 0.8986, 0.2426, -0.3655, 0.4702, -0.07021, -0.8797, 0.03621, -0.0489, -0.9981, 0.9718, 0.1478, 0.1837, 0.8986, 0.2426, -0.3655, 0.9017, 0.3247, 0.2855, -0.8795, -0.4319, -0.1999, -0.3853, -0.9214, -0.0508, -0.773, -0.4054, 0.488, -0.7766, -0.2361, 0.5841, -0.1901, -0.1037, 0.9763, -0.2994, -0.07728, 0.951, -0.1901, -0.1037, 0.9763, 0.533, 0.1112, 0.8388, 0.4411, 0.1576, 0.8835, -0.2386, -0.5896, -0.7716, 0.4702, -0.07021, -0.8797, 0.838, -0.3084, -0.4502, 0.838, -0.3084, -0.4502, 0.3834, -0.8916, -0.2409, -0.2386, -0.5896, -0.7716, 0.6877, -0.3971, 0.6078, 0.1779, -0.9764, 0.1223, 0.9158, -0.3863, -0.1095, 0.3256, 0.002226, 0.9455, 0.9026, 0.12, 0.4133, 0.6327, 0.1329, 0.7629, 0.9158, -0.3863, -0.1095, -0.1051, -0.8312, -0.546, 0.7042, -0.4354, -0.5609, 0.968, 0.1282, -0.2155, 0.9158, -0.3863, -0.1095, 0.7042, -0.4354, -0.5609, -0.1671, -0.5882, 0.7913, -0.6099, -0.1932, 0.7685, -0.7843, -0.5841, 0.2089, 0.3256, 0.002226, 0.9455, -0.06314, -0.01559, 0.9979, -0.6099, -0.1932, 0.7685, -0.8029, -0.3936, -0.4477, -0.5054, -0.1184, -0.8547, -0.06382, -0.3428, -0.9372, 0.5958, -0.04062, -0.8021, -0.06382, -0.3428, -0.9372, -0.5054, -0.1184, -0.8547, -0.06382, -0.3428, -0.9372, -0.1051, -0.8312, -0.546, -0.8029, -0.3936, -0.4477, 0.7042, -0.4354, -0.5609, -0.1051, -0.8312, -0.546, -0.06382, -0.3428, -0.9372, 0.6796, 0.263, -0.6849, 0.9674, 0.2251, 0.1162, 0.8251, 0.2115, -0.5239, -0.9308, -0.3208, 0.1751, -0.501, -0.6205, -0.6033, -0.788, -0.2761, -0.5503, 0.9489, 0.05831, 0.3102, 0.1927, -0.9809, 0.02631, 0.8681, -0.156, 0.4713, -0.9577, -0.1771, -0.2268, -0.8367, -0.485, 0.2543, -0.5952, -0.5508, -0.585, -0.5722, -0.09649, 0.8144, -0.06314, -0.01559, 0.9979, 0.02278, -0.03461, 0.9991, -0.6099, -0.1932, 0.7685, -0.9412, -0.1565, 0.2993, -0.7843, -0.5841, 0.2089, -0.9412, -0.1565, 0.2993, -0.9577, -0.1771, -0.2268, -0.7843, -0.5841, 0.2089, -0.4803, -0.0854, 0.8729, -0.4099, -0.203, 0.8893, -0.7642, 0.1535, 0.6265, -0.4666, -0.393, 0.7924, -0.3829, -0.7846, 0.4876, -0.9412, -0.2574, 0.219, -0.82, -0.4355, -0.3713, -0.3954, -0.691, -0.6052, -0.4058, -0.2193, -0.8872, -0.1513, -0.1314, -0.9797, -0.07256, -0.09532, -0.9928, -0.1476, -0.05079, -0.9877, -0.05271, -0.0009543, -0.9986, -0.1513, -0.1314, -0.9797, -0.1476, -0.05079, -0.9877, 0.2868, -0.07839, 0.9548, 0.7668, -0.04111, 0.6406, 0.3499, 0.6148, 0.7069, 0.9854, 0.09407, 0.1422, 0.3499, 0.6148, 0.7069, 0.7668, -0.04111, 0.6406, -0.2053, -0.214, 0.955, 0.02518, -0.3332, 0.9425, 0.2868, -0.07839, 0.9548, -0.308, 0.3958, -0.8652, -0.6079, 0.5564, -0.5665, -0.5837, 0.6685, -0.4609, 0.7252, -0.6065, 0.3261, 0.1305, -0.9912, 0.02119, 0.4071, -0.4889, -0.7715, -0.6869, -0.01135, 0.7266, -0.2884, -0.1472, 0.9461, 0.01966, -0.01308, 0.9997, -0.2884, -0.1472, 0.9461, 0.6326, -0.05779, 0.7723, 0.01966, -0.01308, 0.9997, 0.7413, -0.04964, -0.6694, 0.9905, -0.02315, 0.1355, 0.9327, -0.2274, -0.2798, -0.5722, -0.09649, 0.8144, 0.02278, -0.03461, 0.9991, -0.1244, -0.1856, 0.9747, 0.3116, 0.4278, -0.8485, -0.157, 0.3187, -0.9348, 0.4109, 0.04047, -0.9108, 0.4049, 0.1744, -0.8976, 0.8286, 0.1857, -0.5282, 0.4109, 0.04047, -0.9108, 0.8376, 0.3993, -0.3728, 0.3116, 0.4278, -0.8485, 0.8286, 0.1857, -0.5282, 0.8376, 0.3993, -0.3728, 0.9812, 0.1391, 0.1336, 0.9724, 0.1196, 0.2004, -0.7481, 0.4925, 0.4447, -0.7642, 0.1535, 0.6265, -0.8633, 0.5012, 0.05855, -0.4666, -0.393, 0.7924, -0.4803, -0.0854, 0.8729, -0.1673, -0.5641, 0.8086, -0.07656, -0.06802, -0.9947, 0.0749, -0.06286, -0.9952, -0.07256, -0.09532, -0.9928, 0.1369, 0.1908, -0.972, -0.308, 0.3958, -0.8652, -0.157, 0.3187, -0.9348, -0.07256, -0.09532, -0.9928, -0.4058, -0.2193, -0.8872, -0.07656, -0.06802, -0.9947, 0.1483, 0.09183, -0.9847, 0.8144, 0.226, -0.5345, 0.1139, -0.07889, -0.9904, -0.5904, -0.1937, 0.7835, 0.05379, -0.3109, 0.9489, -0.3377, -0.2184, 0.9156, -0.9412, -0.2574, 0.219, -0.82, -0.4355, -0.3713, -0.7499, -0.1235, -0.6499, -0.6895, -0.07308, 0.7206, -0.7642, 0.1535, 0.6265, -0.4099, -0.203, 0.8893, -0.9627, 0.111, 0.2467, -0.6895, -0.07308, 0.7206, -0.7449, 0.3741, 0.5524, -0.7642, 0.1535, 0.6265, -0.6895, -0.07308, 0.7206, -0.9627, 0.111, 0.2467, 0.8144, 0.226, -0.5345, 0.9288, 0.3434, -0.1394, 0.5726, 0.2345, -0.7856, 0.8376, 0.3993, -0.3728, 0.8144, 0.226, -0.5345, 0.513, 0.4399, -0.7371, 0.513, 0.4399, -0.7371, 0.3116, 0.4278, -0.8485, 0.8376, 0.3993, -0.3728, 0.5548, -0.2371, 0.7975, 0.2868, -0.07839, 0.9548, 0.02518, -0.3332, 0.9425, -0.1476, -0.05079, -0.9877, 0.0749, -0.06286, -0.9952, 0.1248, 0.3338, -0.9344, 0.8144, 0.226, -0.5345, 0.1483, 0.09183, -0.9847, 0.513, 0.4399, -0.7371, 0.1248, 0.3338, -0.9344, 0.1483, 0.09183, -0.9847, -0.1476, -0.05079, -0.9877, -0.08302, -0.09685, 0.9918, 0.2137, -0.7119, 0.669, -0.4803, -0.0854, 0.8729, -0.5737, 0.6939, 0.4352, -0.7481, 0.4925, 0.4447, -0.7447, 0.6573, -0.1156, -0.1595, -0.9829, -0.09154, -0.3954, -0.691, -0.6052, -0.82, -0.4355, -0.3713, -0.1166, -0.4345, -0.8931, 0.04853, -0.06847, -0.9965, -0.07656, -0.06802, -0.9947, -0.3954, -0.691, -0.6052, -0.1595, -0.9829, -0.09154, 0.2778, -0.6585, -0.6995, 0.4266, -0.9025, 0.06016, 0.2778, -0.6585, -0.6995, -0.1595, -0.9829, -0.09154, 0.05379, -0.3109, 0.9489, 0.1648, -0.4566, 0.8743, -0.0305, -0.3596, 0.9326, -0.2266, -0.1979, 0.9537, 0.05379, -0.3109, 0.9489, -0.5904, -0.1937, 0.7835, -0.8406, -0.1216, 0.5278, -0.9412, -0.2574, 0.219, -0.9904, -0.04948, -0.129, -0.5497, -0.4109, 0.7273, -0.9308, -0.3208, 0.1751, -0.6058, -0.1999, 0.7701, 0.116, -0.037, 0.9926, 0.4411, 0.1576, 0.8835, 0.5408, -0.2162, 0.8129, 0.6796, 0.263, -0.6849, 0.7379, -0.1849, -0.6491, 0.952, -0.3059, -0.0111, 0.8681, -0.156, 0.4713, 0.1927, -0.9809, 0.02631, 0.08039, -0.3328, 0.9395, -0.222, -0.2341, -0.9465, -0.7289, -0.0808, -0.6798, 0.3393, -0.1824, -0.9229, -0.2994, -0.07728, 0.951, 0.4411, 0.1576, 0.8835, 0.116, -0.037, 0.9926, 0.5726, 0.2345, -0.7856, 0.7984, 0.4216, -0.4299, 0.3413, 0.09031, -0.9356, -0.7447, 0.6573, -0.1156, -0.7481, 0.4925, 0.4447, -0.8633, 0.5012, 0.05855, -0.4058, -0.2193, -0.8872, -0.3954, -0.691, -0.6052, -0.1166, -0.4345, -0.8931, -0.7499, -0.1235, -0.6499, -0.4058, -0.2193, -0.8872, -0.1464, -0.1302, -0.9806, -0.7499, -0.1235, -0.6499, -0.1464, -0.1302, -0.9806, -0.6005, -0.1129, -0.7916, -0.9412, -0.2574, 0.219, -0.5904, -0.1937, 0.7835, -0.7275, -0.1801, 0.662, -0.1513, -0.1314, -0.9797, -0.1366, -0.0619, -0.9887, -0.5952, -0.5508, -0.585, 0.1494, -0.4051, 0.902, 0.02518, -0.3332, 0.9425, -0.0305, -0.3596, 0.9326, 0.5503, -0.224, 0.8043, 0.05399, -0.3558, 0.933, 0.3293, 0.02606, 0.9439, -0.7499, -0.1235, -0.6499, -0.9904, -0.04948, -0.129, -0.9412, -0.2574, 0.219, 0.3583, -0.07193, -0.9308, 0.7379, -0.1849, -0.6491, -0.00884, -0.1229, -0.9924, 0.5548, -0.2371, 0.7975, 0.5503, -0.224, 0.8043, 0.8114, -0.01188, 0.5843, 0.1494, -0.4051, 0.902, 0.5548, -0.2371, 0.7975, 0.02518, -0.3332, 0.9425, -0.3377, -0.2184, 0.9156, -0.0305, -0.3596, 0.9326, 0.02518, -0.3332, 0.9425, 0.4266, -0.9025, 0.06016, -0.1595, -0.9829, -0.09154, -0.3829, -0.7846, 0.4876, -0.4252, 0.7769, -0.4644, -0.6079, 0.5564, -0.5665, -0.2508, 0.3698, -0.8946, -0.4252, 0.7769, -0.4644, -0.7447, 0.6573, -0.1156, -0.6079, 0.5564, -0.5665, 0.7984, 0.4216, -0.4299, 0.8125, 0.4527, 0.3672, 0.9059, 0.3967, 0.1484, 0.5977, 0.1969, 0.7772, 0.2009, 0.02138, 0.9794, 0.0345, -0.09953, 0.9944, -0.1738, -0.7654, -0.6197, -0.8501, -0.5174, -0.09801, -0.241, -0.8318, 0.5001, -0.241, -0.8318, 0.5001, -0.5838, -0.402, 0.7054, 0.05399, -0.3558, 0.933, -0.1738, -0.7654, -0.6197, -0.2224, -0.2625, -0.9389, -0.3192, -0.2049, -0.9253, -0.2508, 0.3698, -0.8946, -0.308, 0.3958, -0.8652, -0.07656, -0.06802, -0.9947, 0.04853, -0.06847, -0.9965, 0.7413, -0.04964, -0.6694, 0.3393, -0.1824, -0.9229, 0.9119, -0.1463, -0.3835, 0.6165, -0.6164, 0.4898, 0.6326, -0.05779, 0.7723, 0.9905, -0.02315, 0.1355, -0.788, -0.2761, -0.5503, -0.00884, -0.1229, -0.9924, 0.03621, -0.0489, -0.9981, -0.5054, -0.1184, -0.8547, -0.8029, -0.3936, -0.4477, -0.9577, -0.1771, -0.2268, 0.968, 0.1282, -0.2155, 0.5958, -0.04062, -0.8021, 0.4584, 0.02212, -0.8885, 0.9063, -0.0625, 0.4181, 0.9905, -0.02315, 0.1355, 0.6326, -0.05779, 0.7723, 0.3256, 0.002226, 0.9455, 0.6327, 0.1329, 0.7629, 0.538, 0.07551, 0.8396, 0.9489, 0.05831, 0.3102, 0.3487, -0.2906, 0.891, 0.538, 0.07551, 0.8396, -0.9412, -0.1565, 0.2993, -0.8367, -0.485, 0.2543, -0.9577, -0.1771, -0.2268, -0.5864, -0.1373, -0.7983, 0.4042, 0.002216, -0.9147, 0.4584, 0.02212, -0.8885, 0.05399, -0.3558, 0.933, 0.2009, 0.02138, 0.9794, 0.3293, 0.02606, 0.9439, -0.5838, -0.402, 0.7054, -0.241, -0.8318, 0.5001, -0.8501, -0.5174, -0.09801, -0.6058, -0.1999, 0.7701, -0.9308, -0.3208, 0.1751, -0.7766, -0.2361, 0.5841, -0.8367, -0.485, 0.2543, -0.467, -0.4966, 0.7317, 0.4432, -0.8935, -0.07266, 0.9489, 0.05831, 0.3102, 0.6327, 0.1329, 0.7629, 0.9026, 0.12, 0.4133, 0.5032, -0.3149, 0.8048, 0.1648, -0.4566, 0.8743, 0.05379, -0.3109, 0.9489, -0.1107, -0.4368, 0.8927, 0.3487, -0.2906, 0.891, 0.1494, -0.4051, 0.902, 0.7984, 0.4216, -0.4299, 0.8662, 0.4101, 0.2855, 0.8125, 0.4527, 0.3672, -0.467, -0.4966, 0.7317, -0.5722, -0.09649, 0.8144, -0.1244, -0.1856, 0.9747, 0.3074, -0.3907, -0.8677, 0.9119, -0.1463, -0.3835, 0.3393, -0.1824, -0.9229, 0.3393, -0.1824, -0.9229, -0.1464, -0.1302, -0.9806, 0.3074, -0.3907, -0.8677, -0.06314, -0.01559, 0.9979, -0.5722, -0.09649, 0.8144, -0.6099, -0.1932, 0.7685, 0.5548, -0.2371, 0.7975, 0.8114, -0.01188, 0.5843, 0.9724, 0.1196, 0.2004, -0.1738, -0.7654, -0.6197, 0.952, -0.3059, -0.0111, 0.7379, -0.1849, -0.6491, -0.501, -0.6205, -0.6033, 0.1927, -0.9809, 0.02631, 0.284, -0.2303, -0.9308, 0.1927, -0.9809, 0.02631, -0.5497, -0.4109, 0.7273, 0.08039, -0.3328, 0.9395, 0.1494, -0.4051, 0.902, 0.3332, -0.2807, 0.9001, 0.5548, -0.2371, 0.7975, -0.5737, 0.6939, 0.4352, -0.08302, -0.09685, 0.9918, -0.7481, 0.4925, 0.4447, -0.5864, -0.1373, -0.7983, -0.5207, -0.05728, -0.8518, 0.4042, 0.002216, -0.9147, -0.4803, -0.0854, 0.8729, 0.2137, -0.7119, 0.669, -0.1673, -0.5641, 0.8086, -0.1366, -0.0619, -0.9887, -0.05271, -0.0009543, -0.9986, 0.284, -0.2303, -0.9308, 0.08308, -0.3143, -0.9457, 0.1139, -0.07889, -0.9904, -0.2224, -0.2625, -0.9389, -0.2224, -0.2625, -0.9389, -0.1738, -0.7654, -0.6197, 0.08308, -0.3143, -0.9457, -0.1513, -0.1314, -0.9797, -0.5952, -0.5508, -0.585, 0.3074, -0.3907, -0.8677, 0.4432, -0.8935, -0.07266, 0.6165, -0.6164, 0.4898, 0.9119, -0.1463, -0.3835, -0.2994, -0.07728, 0.951, 0.116, -0.037, 0.9926, -0.6058, -0.1999, 0.7701, 0.5726, 0.2345, -0.7856, 0.9288, 0.3434, -0.1394, 0.7984, 0.4216, -0.4299, 0.4432, -0.8935, -0.07266, -0.467, -0.4966, 0.7317, 0.6165, -0.6164, 0.4898, 0.3256, 0.002226, 0.9455, 0.538, 0.07551, 0.8396, 0.02278, -0.03461, 0.9991, 0.538, 0.07551, 0.8396, -0.1244, -0.1856, 0.9747, 0.02278, -0.03461, 0.9991, 0.1139, -0.07889, -0.9904, 0.8144, 0.226, -0.5345, 0.5726, 0.2345, -0.7856, 0.3332, -0.2807, 0.9001, 0.5503, -0.224, 0.8043, 0.5548, -0.2371, 0.7975, -0.6869, -0.01135, 0.7266, -0.2266, -0.1979, 0.9537, -0.8406, -0.1216, 0.5278, 0.2868, -0.07839, 0.9548, 0.2677, 0.4763, 0.8376, -0.2491, 0.4376, 0.864, -0.2053, -0.214, 0.955, -0.8631, 0.3748, -0.3385, -0.9215, 0.2861, -0.2627, -0.8467, 0.5244, 0.08979, 0.4049, 0.1744, -0.8976, 0.1699, 0.9093, -0.3799, 0.4681, 0.8747, -0.1258, 0.8038, 0.2941, -0.5171, -0.8631, 0.3748, -0.3385, -0.6147, 0.7555, -0.2266, -0.636, 0.2075, -0.7433, 0.2677, 0.4763, 0.8376, 0.2868, -0.07839, 0.9548, 0.3499, 0.6148, 0.7069, -0.3331, 0.8915, -0.307, 0.002628, 0.3638, -0.9315, -0.4261, 0.2625, -0.8658, 0.1699, 0.9093, -0.3799, 0.002628, 0.3638, -0.9315, -0.3331, 0.8915, -0.307, 0.1699, 0.9093, -0.3799, 0.4049, 0.1744, -0.8976, 0.002628, 0.3638, -0.9315, -0.6147, 0.7555, -0.2266, -0.3331, 0.8915, -0.307, -0.4261, 0.2625, -0.8658, -0.2884, -0.1472, 0.9461, -0.6869, -0.01135, 0.7266, -0.9976, -0.009301, 0.06918, -0.9555, -0.2565, 0.1457, -0.467, -0.4966, 0.7317, -0.1107, -0.4368, 0.8927, 0.1648, -0.4566, 0.8743, 0.4071, -0.4889, -0.7715, -0.5444, -0.7015, -0.4599, -0.222, -0.2341, -0.9465, -0.9555, -0.2565, 0.1457, -0.7289, -0.0808, -0.6798, -0.5444, -0.7015, -0.4599, 0.9063, -0.0625, 0.4181, 0.9327, -0.2274, -0.2798, 0.9905, -0.02315, 0.1355, 0.03621, -0.0489, -0.9981, 0.4702, -0.07021, -0.8797, -0.2386, -0.5896, -0.7716, -0.7528, -0.2666, -0.6019, 0.744, 0.5701, 0.3486, 0.9854, 0.09407, 0.1422, 0.8038, 0.2941, -0.5171, 0.8038, 0.2941, -0.5171, 0.8286, 0.1857, -0.5282, 0.4049, 0.1744, -0.8976, 0.4049, 0.1744, -0.8976, -0.157, 0.3187, -0.9348, 0.002628, 0.3638, -0.9315, -0.4261, 0.2625, -0.8658, 0.002628, 0.3638, -0.9315, -0.157, 0.3187, -0.9348, -0.8631, 0.3748, -0.3385, -0.636, 0.2075, -0.7433, -0.9215, 0.2861, -0.2627, -0.8467, 0.5244, 0.08979, -0.9215, 0.2861, -0.2627, -0.9627, 0.111, 0.2467, -0.3826, 0.2699, 0.8836, -0.6895, -0.07308, 0.7206, -0.2053, -0.214, 0.955, 0.8038, 0.2941, -0.5171, 0.9854, 0.09407, 0.1422, 0.8286, 0.1857, -0.5282, -0.6103, 0.6853, -0.3973, -0.9215, 0.2861, -0.2627, -0.4718, 0.6026, -0.6436, -0.7447, 0.6573, -0.1156, -0.6103, 0.6853, -0.3973, -0.5837, 0.6685, -0.4609, -0.6079, 0.5564, -0.5665, -0.7447, 0.6573, -0.1156, -0.5837, 0.6685, -0.4609, -0.8149, 0.5083, -0.2786, -0.414, 0.8967, -0.1564, -0.4031, 0.5028, -0.7646, -0.823, 0.4393, 0.3601, -0.8149, 0.5083, -0.2786, -0.8474, -0.4857, 0.2146, -0.4543, 0.3172, 0.8324, -0.823, 0.4393, 0.3601, -0.8474, -0.4857, 0.2146, -0.4543, 0.3172, 0.8324, -0.2112, -0.4566, 0.8642, -0.08302, -0.09685, 0.9918, -0.339, 0.8242, 0.4536, -0.823, 0.4393, 0.3601, -0.4543, 0.3172, 0.8324, -0.414, 0.8967, -0.1564, -0.8149, 0.5083, -0.2786, -0.823, 0.4393, 0.3601, -0.8474, -0.4857, 0.2146, -0.8149, 0.5083, -0.2786, -0.6767, -0.4096, -0.6118, -0.5737, 0.6939, 0.4352, -0.339, 0.8242, 0.4536, -0.08302, -0.09685, 0.9918, -0.339, 0.8242, 0.4536, -0.5737, 0.6939, 0.4352, -0.414, 0.8967, -0.1564, -0.4031, 0.5028, -0.7646, -0.414, 0.8967, -0.1564, -0.4252, 0.7769, -0.4644, -0.6767, -0.4096, -0.6118, -0.1942, -0.95, -0.2446, -0.8474, -0.4857, 0.2146, -0.4031, 0.5028, -0.7646, -0.08849, -0.0594, -0.9943, -0.6767, -0.4096, -0.6118, 0.1783, -0.6424, -0.7453, 0.3453, -0.9059, -0.2453, -0.1942, -0.95, -0.2446, -0.1942, -0.95, -0.2446, -0.6767, -0.4096, -0.6118, 0.1783, -0.6424, -0.7453, 0.2137, -0.7119, 0.669, -0.08302, -0.09685, 0.9918, -0.2112, -0.4566, 0.8642, 0.4849, -0.4797, 0.7313, 0.5977, 0.1969, 0.7772, 0.0345, -0.09953, 0.9944, 0.4849, -0.4797, 0.7313, 0.9301, -0.1448, 0.3377, 0.5977, 0.1969, 0.7772, 0.9301, -0.1448, 0.3377, 0.4849, -0.4797, 0.7313, 0.4119, -0.8917, -0.1876, 0.4119, -0.8917, -0.1876, -0.1695, -0.6653, 0.727, -0.5633, -0.8251, 0.04404, -0.1849, -0.5958, -0.7815, -0.8501, -0.5174, -0.09801, -0.5123, -0.3499, -0.7843, 0.9059, 0.3967, 0.1484, 0.5977, 0.1969, 0.7772, 0.9301, -0.1448, 0.3377, 0.8593, -0.08486, -0.5044, 0.9059, 0.3967, 0.1484, 0.9301, -0.1448, 0.3377, 0.8593, -0.08486, -0.5044, 0.3413, 0.09031, -0.9356, 0.7984, 0.4216, -0.4299, -0.1849, -0.5958, -0.7815, -0.5123, -0.3499, -0.7843, 0.3413, 0.09031, -0.9356, 0.9059, 0.3967, 0.1484, 0.8593, -0.08486, -0.5044, 0.7984, 0.4216, -0.4299, -0.1849, -0.5958, -0.7815, 0.4119, -0.8917, -0.1876, -0.5633, -0.8251, 0.04404, 0.3413, 0.09031, -0.9356, 0.8593, -0.08486, -0.5044, -0.1849, -0.5958, -0.7815, -0.1695, -0.6653, 0.727, 0.0345, -0.09953, 0.9944, -0.5838, -0.402, 0.7054, -0.1901, -0.1037, 0.9763, -0.773, -0.4054, 0.488, -0.01509, -0.6485, 0.761, 0.7391, -0.4689, 0.4836, 0.9718, 0.1478, 0.1837, 0.533, 0.1112, 0.8388, 0.9718, 0.1478, 0.1837, 0.7391, -0.4689, 0.4836, 0.838, -0.3084, -0.4502, 0.7391, -0.4689, 0.4836, -0.01509, -0.6485, 0.761, 0.3834, -0.8916, -0.2409, -0.773, -0.4054, 0.488, -0.7766, -0.2361, 0.5841, -0.8795, -0.4319, -0.1999, 0.8986, 0.2426, -0.3655, 0.8251, 0.2115, -0.5239, 0.9674, 0.2251, 0.1162, 0.9017, 0.3247, 0.2855, 0.4411, 0.1576, 0.8835, -0.2994, -0.07728, 0.951, -0.1901, -0.1037, 0.9763, -0.2386, -0.5896, -0.7716, 0.3834, -0.8916, -0.2409, -0.3853, -0.9214, -0.0508, 0.4411, 0.1576, 0.8835, 0.533, 0.1112, 0.8388, 0.9017, 0.3247, 0.2855, -0.7766, -0.2361, 0.5841, -0.773, -0.4054, 0.488, -0.1901, -0.1037, 0.9763, 0.9017, 0.3247, 0.2855, 0.533, 0.1112, 0.8388, 0.9718, 0.1478, 0.1837, -0.3853, -0.9214, -0.0508, -0.8795, -0.4319, -0.1999, -0.2386, -0.5896, -0.7716, -0.773, -0.4054, 0.488, -0.3853, -0.9214, -0.0508, -0.01509, -0.6485, 0.761, 0.4702, -0.07021, -0.8797, 0.8986, 0.2426, -0.3655, 0.838, -0.3084, -0.4502, 0.1779, -0.9764, 0.1223, -0.1671, -0.5882, 0.7913, -0.7843, -0.5841, 0.2089, -0.1671, -0.5882, 0.7913, 0.3256, 0.002226, 0.9455, -0.6099, -0.1932, 0.7685, -0.1671, -0.5882, 0.7913, 0.6877, -0.3971, 0.6078, 0.3256, 0.002226, 0.9455, 0.1779, -0.9764, 0.1223, 0.6877, -0.3971, 0.6078, -0.1671, -0.5882, 0.7913, 0.6877, -0.3971, 0.6078, 0.9158, -0.3863, -0.1095, 0.9026, 0.12, 0.4133, 0.9026, 0.12, 0.4133, 0.3256, 0.002226, 0.9455, 0.6877, -0.3971, 0.6078, 0.9158, -0.3863, -0.1095, 0.1779, -0.9764, 0.1223, -0.1051, -0.8312, -0.546, 0.1779, -0.9764, 0.1223, -0.7843, -0.5841, 0.2089, -0.1051, -0.8312, -0.546, 0.968, 0.1282, -0.2155, 0.9026, 0.12, 0.4133, 0.9158, -0.3863, -0.1095, 0.5958, -0.04062, -0.8021, 0.968, 0.1282, -0.2155, 0.7042, -0.4354, -0.5609, -0.9577, -0.1771, -0.2268, -0.8029, -0.3936, -0.4477, -0.7843, -0.5841, 0.2089, -0.8029, -0.3936, -0.4477, -0.1051, -0.8312, -0.546, -0.7843, -0.5841, 0.2089, 0.5958, -0.04062, -0.8021, 0.7042, -0.4354, -0.5609, -0.06382, -0.3428, -0.9372, -0.2884, -0.1472, 0.9461, -0.3858, -0.6587, 0.6459, 0.4754, -0.107, 0.8732, -0.2884, -0.1472, 0.9461, -0.9555, -0.2565, 0.1457, -0.3858, -0.6587, 0.6459, 0.7252, -0.6065, 0.3261, 0.9327, -0.2274, -0.2798, 0.9063, -0.0625, 0.4181, 0.7252, -0.6065, 0.3261, -0.3858, -0.6587, 0.6459, 0.1305, -0.9912, 0.02119, 0.4754, -0.107, 0.8732, -0.3858, -0.6587, 0.6459, 0.7252, -0.6065, 0.3261, 0.7252, -0.6065, 0.3261, 0.9063, -0.0625, 0.4181, 0.4754, -0.107, 0.8732, 0.5977, 0.1969, 0.7772, 0.9059, 0.3967, 0.1484, 0.8125, 0.4527, 0.3672, 0.03621, -0.0489, -0.9981, 0.6796, 0.263, -0.6849, 0.8251, 0.2115, -0.5239, -0.788, -0.2761, -0.5503, -0.501, -0.6205, -0.6033, -0.00884, -0.1229, -0.9924, -0.9308, -0.3208, 0.1751, 0.1927, -0.9809, 0.02631, -0.501, -0.6205, -0.6033, -0.7528, -0.2666, -0.6019, -0.8795, -0.4319, -0.1999, -0.9308, -0.3208, 0.1751, 0.8251, 0.2115, -0.5239, 0.8986, 0.2426, -0.3655, 0.03621, -0.0489, -0.9981, -0.4666, -0.393, 0.7924, -0.7275, -0.1801, 0.662, -0.3377, -0.2184, 0.9156, -0.4099, -0.203, 0.8893, -0.7766, -0.2361, 0.5841, -0.2994, -0.07728, 0.951, -0.6058, -0.1999, 0.7701, 0.9017, 0.3247, 0.2855, 0.9674, 0.2251, 0.1162, 0.4411, 0.1576, 0.8835, 0.3293, 0.02606, 0.9439, 0.8125, 0.4527, 0.3672, 0.8662, 0.4101, 0.2855, -0.5722, -0.09649, 0.8144, -0.467, -0.4966, 0.7317, -0.9412, -0.1565, 0.2993, 0.9489, 0.05831, 0.3102, 0.9724, 0.05722, -0.2262, 0.1927, -0.9809, 0.02631, -0.5864, -0.1373, -0.7983, -0.9577, -0.1771, -0.2268, -0.5952, -0.5508, -0.585, -0.4099, -0.203, 0.8893, -0.4803, -0.0854, 0.8729, -0.4666, -0.393, 0.7924, 0.01966, -0.01308, 0.9997, 0.6326, -0.05779, 0.7723, 0.5032, -0.3149, 0.8048, -0.2266, -0.1979, 0.9537, -0.7275, -0.1801, 0.662, -0.4666, -0.393, 0.7924, -0.9412, -0.2574, 0.219, -0.07256, -0.09532, -0.9928, -0.1513, -0.1314, -0.9797, -0.4058, -0.2193, -0.8872, -0.1476, -0.05079, -0.9877, -0.07256, -0.09532, -0.9928, 0.0749, -0.06286, -0.9952, -0.1107, -0.4368, 0.8927, -0.467, -0.4966, 0.7317, -0.1244, -0.1856, 0.9747, 0.2868, -0.07839, 0.9548, 0.5548, -0.2371, 0.7975, 0.7668, -0.04111, 0.6406, -0.3829, -0.7846, 0.4876, -0.1673, -0.5641, 0.8086, 0.2137, -0.7119, 0.669, 0.4266, -0.9025, 0.06016, 0.01966, -0.01308, 0.9997, -0.2266, -0.1979, 0.9537, -0.6869, -0.01135, 0.7266, -0.9976, -0.009301, 0.06918, -0.8406, -0.1216, 0.5278, -0.9904, -0.04948, -0.129, -0.308, 0.3958, -0.8652, -0.2508, 0.3698, -0.8946, -0.6079, 0.5564, -0.5665, 0.9327, -0.2274, -0.2798, 0.7252, -0.6065, 0.3261, 0.4071, -0.4889, -0.7715, 0.1305, -0.9912, 0.02119, -0.3858, -0.6587, 0.6459, -0.5444, -0.7015, -0.4599, -0.5444, -0.7015, -0.4599, -0.3858, -0.6587, 0.6459, -0.9555, -0.2565, 0.1457, -0.7289, -0.0808, -0.6798, -0.9555, -0.2565, 0.1457, -0.9976, -0.009301, 0.06918, -0.222, -0.2341, -0.9465, 0.7413, -0.04964, -0.6694, 0.4071, -0.4889, -0.7715, -0.157, 0.3187, -0.9348, 0.4049, 0.1744, -0.8976, 0.4109, 0.04047, -0.9108, 0.8286, 0.1857, -0.5282, 0.9812, 0.1391, 0.1336, 0.8376, 0.3993, -0.3728, -0.9627, 0.111, 0.2467, -0.8633, 0.5012, 0.05855, -0.7642, 0.1535, 0.6265, -0.157, 0.3187, -0.9348, 0.3116, 0.4278, -0.8485, 0.1248, 0.3338, -0.9344, 0.1369, 0.1908, -0.972, 0.1369, 0.1908, -0.972, 0.0749, -0.06286, -0.9952, -0.308, 0.3958, -0.8652, -0.1476, -0.05079, -0.9877, 0.1483, 0.09183, -0.9847, 0.1139, -0.07889, -0.9904, -0.05271, -0.0009543, -0.9986, 0.8144, 0.226, -0.5345, 0.9724, 0.1196, 0.2004, 0.9288, 0.3434, -0.1394, 0.116, -0.037, 0.9926, 0.3332, -0.2807, 0.9001, 0.08039, -0.3328, 0.9395, 0.1494, -0.4051, 0.902, -0.0305, -0.3596, 0.9326, 0.1648, -0.4566, 0.8743, -0.1107, -0.4368, 0.8927, -0.9412, -0.2574, 0.219, -0.3829, -0.7846, 0.4876, -0.82, -0.4355, -0.3713, -0.7499, -0.1235, -0.6499, -0.82, -0.4355, -0.3713, -0.4058, -0.2193, -0.8872, 0.9854, 0.09407, 0.1422, 0.7668, -0.04111, 0.6406, 0.9812, 0.1391, 0.1336, -0.2053, -0.214, 0.955, -0.6895, -0.07308, 0.7206, -0.4099, -0.203, 0.8893, 0.9854, 0.09407, 0.1422, 0.9812, 0.1391, 0.1336, 0.8286, 0.1857, -0.5282, -0.157, 0.3187, -0.9348, -0.308, 0.3958, -0.8652, -0.4718, 0.6026, -0.6436, -0.4718, 0.6026, -0.6436, -0.636, 0.2075, -0.7433, -0.157, 0.3187, -0.9348, -0.2053, -0.214, 0.955, -0.4099, -0.203, 0.8893, 0.02518, -0.3332, 0.9425, -0.4099, -0.203, 0.8893, -0.3377, -0.2184, 0.9156, 0.02518, -0.3332, 0.9425, -0.8633, 0.5012, 0.05855, -0.9627, 0.111, 0.2467, -0.9215, 0.2861, -0.2627, 0.1248, 0.3338, -0.9344, 0.0749, -0.06286, -0.9952, 0.1369, 0.1908, -0.972, 0.513, 0.4399, -0.7371, 0.1483, 0.09183, -0.9847, 0.1248, 0.3338, -0.9344, 0.9724, 0.1196, 0.2004, 0.8144, 0.226, -0.5345, 0.8376, 0.3993, -0.3728, 0.513, 0.4399, -0.7371, 0.1248, 0.3338, -0.9344, 0.3116, 0.4278, -0.8485, 0.5726, 0.2345, -0.7856, -0.2224, -0.2625, -0.9389, 0.1139, -0.07889, -0.9904, -0.9215, 0.2861, -0.2627, -0.6103, 0.6853, -0.3973, -0.8633, 0.5012, 0.05855, -0.7481, 0.4925, 0.4447, -0.4803, -0.0854, 0.8729, -0.7642, 0.1535, 0.6265, -0.7481, 0.4925, 0.4447, -0.08302, -0.09685, 0.9918, -0.4803, -0.0854, 0.8729, -0.3829, -0.7846, 0.4876, -0.1595, -0.9829, -0.09154, -0.82, -0.4355, -0.3713, -0.1166, -0.4345, -0.8931, 0.2778, -0.6585, -0.6995, 0.04853, -0.06847, -0.9965, 0.2778, -0.6585, -0.6995, -0.1166, -0.4345, -0.8931, -0.3954, -0.691, -0.6052, 0.4266, -0.9025, 0.06016, 0.3453, -0.9059, -0.2453, 0.2778, -0.6585, -0.6995, -0.5904, -0.1937, 0.7835, -0.3377, -0.2184, 0.9156, -0.7275, -0.1801, 0.662, -0.5837, 0.6685, -0.4609, -0.6103, 0.6853, -0.3973, -0.4718, 0.6026, -0.6436, -0.308, 0.3958, -0.8652, -0.2266, -0.1979, 0.9537, 0.5032, -0.3149, 0.8048, 0.05379, -0.3109, 0.9489, -0.5904, -0.1937, 0.7835, -0.8406, -0.1216, 0.5278, -0.2266, -0.1979, 0.9537, -0.5497, -0.4109, 0.7273, 0.1927, -0.9809, 0.02631, -0.9308, -0.3208, 0.1751, 0.6796, 0.263, -0.6849, 0.952, -0.3059, -0.0111, 0.9674, 0.2251, 0.1162, 0.5408, -0.2162, 0.8129, 0.4411, 0.1576, 0.8835, 0.9674, 0.2251, 0.1162, -0.5497, -0.4109, 0.7273, -0.6058, -0.1999, 0.7701, 0.116, -0.037, 0.9926, -0.1107, -0.4368, 0.8927, -0.1244, -0.1856, 0.9747, 0.3487, -0.2906, 0.891, 0.08039, -0.3328, 0.9395, 0.3487, -0.2906, 0.891, 0.8681, -0.156, 0.4713, 0.284, -0.2303, -0.9308, -0.5207, -0.05728, -0.8518, -0.1366, -0.0619, -0.9887, -0.5952, -0.5508, -0.585, -0.1366, -0.0619, -0.9887, -0.5207, -0.05728, -0.8518, 0.7413, -0.04964, -0.6694, -0.222, -0.2341, -0.9465, 0.3393, -0.1824, -0.9229, 0.1927, -0.9809, 0.02631, 0.4042, 0.002216, -0.9147, 0.284, -0.2303, -0.9308, -0.3192, -0.2049, -0.9253, 0.5726, 0.2345, -0.7856, 0.3413, 0.09031, -0.9356, 0.9724, 0.1196, 0.2004, 0.9812, 0.1391, 0.1336, 0.7668, -0.04111, 0.6406, 0.5548, -0.2371, 0.7975, -0.07656, -0.06802, -0.9947, -0.308, 0.3958, -0.8652, 0.0749, -0.06286, -0.9952, -0.07656, -0.06802, -0.9947, -0.4058, -0.2193, -0.8872, -0.1166, -0.4345, -0.8931, 0.284, -0.2303, -0.9308, -0.05271, -0.0009543, -0.9986, 0.3583, -0.07193, -0.9308, -0.9412, -0.2574, 0.219, -0.8406, -0.1216, 0.5278, -0.5904, -0.1937, 0.7835, 0.3487, -0.2906, 0.891, 0.08039, -0.3328, 0.9395, 0.3332, -0.2807, 0.9001, 0.08039, -0.3328, 0.9395, -0.5497, -0.4109, 0.7273, 0.116, -0.037, 0.9926, 0.3332, -0.2807, 0.9001, 0.116, -0.037, 0.9926, 0.5408, -0.2162, 0.8129, -0.2508, 0.3698, -0.8946, 0.04853, -0.06847, -0.9965, -0.08849, -0.0594, -0.9943, -0.4031, 0.5028, -0.7646, 0.4432, -0.8935, -0.07266, 0.3074, -0.3907, -0.8677, -0.5952, -0.5508, -0.585, -0.1366, -0.0619, -0.9887, -0.1513, -0.1314, -0.9797, -0.05271, -0.0009543, -0.9986, -0.0305, -0.3596, 0.9326, -0.3377, -0.2184, 0.9156, 0.05379, -0.3109, 0.9489, -0.501, -0.6205, -0.6033, 0.3583, -0.07193, -0.9308, -0.00884, -0.1229, -0.9924, 0.8662, 0.4101, 0.2855, 0.8114, -0.01188, 0.5843, 0.3293, 0.02606, 0.9439, 0.08308, -0.3143, -0.9457, 0.7379, -0.1849, -0.6491, 0.3583, -0.07193, -0.9308, 0.9026, 0.12, 0.4133, 0.968, 0.1282, -0.2155, 0.9724, 0.05722, -0.2262, 0.9489, 0.05831, 0.3102, -0.4252, 0.7769, -0.4644, -0.2508, 0.3698, -0.8946, -0.4031, 0.5028, -0.7646, 0.08308, -0.3143, -0.9457, -0.1738, -0.7654, -0.6197, 0.7379, -0.1849, -0.6491, 0.9327, -0.2274, -0.2798, 0.4071, -0.4889, -0.7715, 0.7413, -0.04964, -0.6694, 0.4584, 0.02212, -0.8885, 0.9724, 0.05722, -0.2262, 0.968, 0.1282, -0.2155, -0.5123, -0.3499, -0.7843, -0.8501, -0.5174, -0.09801, -0.1738, -0.7654, -0.6197, -0.3192, -0.2049, -0.9253, 0.6327, 0.1329, 0.7629, 0.9489, 0.05831, 0.3102, 0.538, 0.07551, 0.8396, 0.8125, 0.4527, 0.3672, 0.2009, 0.02138, 0.9794, 0.5977, 0.1969, 0.7772, 0.0345, -0.09953, 0.9944, 0.2009, 0.02138, 0.9794, -0.5838, -0.402, 0.7054, 0.05399, -0.3558, 0.933, 0.5503, -0.224, 0.8043, 0.3332, -0.2807, 0.9001, 0.5408, -0.2162, 0.8129, -0.5123, -0.3499, -0.7843, -0.3192, -0.2049, -0.9253, 0.3413, 0.09031, -0.9356, 0.05399, -0.3558, 0.933, -0.5838, -0.402, 0.7054, 0.2009, 0.02138, 0.9794, -0.3192, -0.2049, -0.9253, -0.2224, -0.2625, -0.9389, 0.5726, 0.2345, -0.7856, -0.788, -0.2761, -0.5503, -0.7528, -0.2666, -0.6019, -0.9308, -0.3208, 0.1751, 0.03621, -0.0489, -0.9981, -0.7528, -0.2666, -0.6019, -0.788, -0.2761, -0.5503, 0.3393, -0.1824, -0.9229, -0.7289, -0.0808, -0.6798, -0.6005, -0.1129, -0.7916, -0.6005, -0.1129, -0.7916, -0.7289, -0.0808, -0.6798, -0.9976, -0.009301, 0.06918, 0.9119, -0.1463, -0.3835, 0.6165, -0.6164, 0.4898, 0.9905, -0.02315, 0.1355, 0.03621, -0.0489, -0.9981, -0.00884, -0.1229, -0.9924, 0.6796, 0.263, -0.6849, 0.4584, 0.02212, -0.8885, 0.5958, -0.04062, -0.8021, -0.5054, -0.1184, -0.8547, 0.4754, -0.107, 0.8732, 0.9063, -0.0625, 0.4181, 0.6326, -0.05779, 0.7723, 0.4754, -0.107, 0.8732, 0.6326, -0.05779, 0.7723, -0.2884, -0.1472, 0.9461, 0.6165, -0.6164, 0.4898, 0.5032, -0.3149, 0.8048, 0.6326, -0.05779, 0.7723, 0.538, 0.07551, 0.8396, 0.3487, -0.2906, 0.891, -0.1244, -0.1856, 0.9747, 0.9489, 0.05831, 0.3102, 0.8681, -0.156, 0.4713, 0.3487, -0.2906, 0.891, 0.4042, 0.002216, -0.9147, 0.1927, -0.9809, 0.02631, 0.9724, 0.05722, -0.2262, 0.4584, 0.02212, -0.8885, -0.5054, -0.1184, -0.8547, -0.5864, -0.1373, -0.7983, -0.5864, -0.1373, -0.7983, -0.5054, -0.1184, -0.8547, -0.9577, -0.1771, -0.2268, 0.4584, 0.02212, -0.8885, 0.4042, 0.002216, -0.9147, 0.9724, 0.05722, -0.2262, -0.4252, 0.7769, -0.4644, -0.5737, 0.6939, 0.4352, -0.7447, 0.6573, -0.1156, 0.9905, -0.02315, 0.1355, 0.7413, -0.04964, -0.6694, 0.9119, -0.1463, -0.3835, -0.241, -0.8318, 0.5001, 0.05399, -0.3558, 0.933, 0.5408, -0.2162, 0.8129, -0.8367, -0.485, 0.2543, -0.9412, -0.1565, 0.2993, -0.467, -0.4966, 0.7317, -0.6099, -0.1932, 0.7685, -0.5722, -0.09649, 0.8144, -0.9412, -0.1565, 0.2993, -0.1513, -0.1314, -0.9797, 0.3074, -0.3907, -0.8677, -0.1464, -0.1302, -0.9806, -0.4058, -0.2193, -0.8872, 0.5503, -0.224, 0.8043, 0.3293, 0.02606, 0.9439, 0.8114, -0.01188, 0.5843, 0.7984, 0.4216, -0.4299, 0.9288, 0.3434, -0.1394, 0.8662, 0.4101, 0.2855, 0.3293, 0.02606, 0.9439, 0.2009, 0.02138, 0.9794, 0.8125, 0.4527, 0.3672, 0.3074, -0.3907, -0.8677, 0.4432, -0.8935, -0.07266, 0.9119, -0.1463, -0.3835, 0.3393, -0.1824, -0.9229, -0.6005, -0.1129, -0.7916, -0.1464, -0.1302, -0.9806, -0.9904, -0.04948, -0.129, -0.7499, -0.1235, -0.6499, -0.6005, -0.1129, -0.7916, 0.1139, -0.07889, -0.9904, 0.08308, -0.3143, -0.9457, -0.05271, -0.0009543, -0.9986, -0.5207, -0.05728, -0.8518, 0.284, -0.2303, -0.9308, 0.4042, 0.002216, -0.9147, -0.1673, -0.5641, 0.8086, -0.3829, -0.7846, 0.4876, -0.4666, -0.393, 0.7924, -0.1738, -0.7654, -0.6197, -0.241, -0.8318, 0.5001, 0.952, -0.3059, -0.0111, -0.8367, -0.485, 0.2543, 0.4432, -0.8935, -0.07266, -0.5952, -0.5508, -0.585, 0.8114, -0.01188, 0.5843, 0.9288, 0.3434, -0.1394, 0.9724, 0.1196, 0.2004, 0.9288, 0.3434, -0.1394, 0.8114, -0.01188, 0.5843, 0.8662, 0.4101, 0.2855, 0.04853, -0.06847, -0.9965, 0.2778, -0.6585, -0.6995, 0.1783, -0.6424, -0.7453, -0.08849, -0.0594, -0.9943, 0.5032, -0.3149, 0.8048, 0.6165, -0.6164, 0.4898, 0.1648, -0.4566, 0.8743, 0.3453, -0.9059, -0.2453, 0.1783, -0.6424, -0.7453, 0.2778, -0.6585, -0.6995, 0.3583, -0.07193, -0.9308, -0.501, -0.6205, -0.6033, 0.284, -0.2303, -0.9308, -0.8406, -0.1216, 0.5278, -0.9976, -0.009301, 0.06918, -0.6869, -0.01135, 0.7266, -0.6005, -0.1129, -0.7916, -0.9976, -0.009301, 0.06918, -0.9904, -0.04948, -0.129, -0.2491, 0.4376, 0.864, 0.2677, 0.4763, 0.8376, 0.3499, 0.6148, 0.7069, 0.744, 0.5701, 0.3486, 0.4681, 0.8747, -0.1258, 0.1699, 0.9093, -0.3799, -0.3331, 0.8915, -0.307, -0.6147, 0.7555, -0.2266, -0.8467, 0.5244, 0.08979, -0.7449, 0.3741, 0.5524, -0.3826, 0.2699, 0.8836])] * 3)])

# ---- objects
ob_012m_11set_01shot_glove_l_lp_001 = bpy.data.objects.new('012M_11SET_01SHOT_GLOVE_L_LP.001', me_mesh_003)

# ---- transforms, parenting, visibility, modifiers, constraints
ob_012m_11set_01shot_glove_l_lp_001.location = (0.0, 0.0, 0.0)
ob_012m_11set_01shot_glove_l_lp_001.color = (0.8, 0.8, 0.8, 1.0)
_vg = ob_012m_11set_01shot_glove_l_lp_001.vertex_groups.new(name='Hand.L')
for _i, _w in zip([0, 1, 2, 3, 4, 5, 62, 63, 65, 66, 67, 68, 69, 70, 71, 72, 73, 74, 75, 76, 77, 78, 79, 80, 81, 82, 83, 84, 85, 86, 87, 88, 89, 90, 91, 92, 93, 95, 96, 97, 98, 99, 100, 101, 129, 131, 133, 135, 136, 137, 139, 141, 146, 147, 148, 150, 151, 152, 155, 156, 157, 159, 160, 161, 162, 163, 164, 165, 166, 169, 170, 175, 176, 177, 178, 179, 180, 189, 190, 191, 192, 197, 198, 199, 205, 208, 209, 210, 211, 212, 213, 214, 215, 216, 217, 218, 219], [0.4031, 0.2583, 0.1512, 0.08656, 0.1253, 0.1174, 0.1872, 0.6004, 0.5177, 0.7181, 0.03229, 0.01561, 0.2784, 0.4364, 0.4857, 0.5996, 0.4058, 0.638, 0.9163, 0.3007, 0.7111, 0.513, 0.6882, 0.3327, 0.1346, 0.4479, 0.4867, 0.00319, 0.07381, 0.02185, 5.16e-06, 0.005643, 0.0264, 0.4322, 0.1997, 0.02915, 0.0349, 0.01149, 0.3569, 0.8093, 0.7192, 0.5826, 0.537, 0.003058, 0.06786, 0.1556, 0.1376, 0.284, 0.01884, 0.000494, 0.0001535, 0.005867, 0.5692, 0.1371, 0.1532, 0.01203, 0.01138, 0.046, 0.129, 0.2345, 0.105, 0.06196, 0.8789, 0.02036, 0.2163, 0.05412, 0.02292, 0.000237, 0.0006705, 0.728, 0.08245, 0.05616, 0.4572, 0.4481, 0.000257, 0.001985, 0.03599, 0.01195, 0.3074, 0.7576, 0.2369, 0.02508, 0.1414, 0.06204, 0.09267, 0.1344, 0.09282, 0.09597, 0.1505, 0.09317, 0.1653, 0.1314, 0.176, 0.1754, 0.178, 0.09676, 0.003822]): _vg.add([_i], _w, 'REPLACE')
_vg = ob_012m_11set_01shot_glove_l_lp_001.vertex_groups.new(name='IndexBase.L')
for _i, _w in zip([19, 62, 67, 68, 75, 77, 78, 84, 85, 86, 89, 90, 91, 92, 98, 99, 100, 117, 120, 129, 134, 136, 139, 140, 141, 143, 144, 145, 147, 151, 154, 156, 157, 158, 159, 160, 161, 165, 172, 175, 178, 180, 181, 182, 183, 184, 185, 188, 190, 191, 194, 198, 199, 203, 204, 205, 219], [0.006551, 0.4694, 0.3084, 0.5406, 0.0007586, 0.005257, 0.008592, 0.1981, 0.1396, 0.9179, 0.03398, 0.0988, 0.5267, 0.4046, 0.1947, 0.2244, 0.05669, 0.02273, 0.03185, 0.8255, 0.2563, 0.22, 0.8168, 0.02781, 8.266e-05, 0.1734, 0.9383, 0.868, 0.2061, 0.8856, 0.4029, 0.1515, 0.7938, 0.8284, 0.6951, 0.01947, 0.224, 0.03375, 0.2695, 0.06194, 0.001743, 0.07324, 0.6369, 0.01821, 0.1665, 0.8035, 0.001911, 0.0007776, 0.02077, 0.0002534, 0.4714, 0.0008523, 0.008031, 0.9202, 0.1272, 0.04814, 0.5846]): _vg.add([_i], _w, 'REPLACE')
_vg = ob_012m_11set_01shot_glove_l_lp_001.vertex_groups.new(name='IndexMiddle.L')
for _i, _w in zip([59, 92, 117, 119, 120, 134, 139, 144, 145, 154, 158, 171, 172, 181, 182, 183, 184, 185, 188, 194, 203, 204, 219, 220, 221, 222, 223, 224], [0.00392, 1.588e-05, 0.638, 0.007754, 0.7421, 0.01261, 0.06318, 0.01389, 0.07505, 0.5702, 0.07683, 0.398, 0.6811, 0.06234, 0.4112, 0.7856, 0.1906, 0.8603, 0.2688, 0.05416, 0.05815, 0.6868, 0.05005, 0.006048, 0.01319, 0.01576, 0.001916, 0.05773]): _vg.add([_i], _w, 'REPLACE')
_vg = ob_012m_11set_01shot_glove_l_lp_001.vertex_groups.new(name='IndexTip.L')
for _i, _w in zip([58, 59, 60, 64, 117, 119, 120, 154, 171, 172, 182, 183, 185, 188, 204, 220, 221, 222, 223, 224, 225], [0.9974, 0.9847, 0.9965, 0.9973, 0.3295, 0.9823, 0.2155, 0.009441, 0.5929, 0.01115, 0.5623, 0.01679, 0.1233, 0.7264, 0.1762, 0.9791, 0.9757, 0.9749, 0.9901, 0.9303, 0.9952]): _vg.add([_i], _w, 'REPLACE')
_vg = ob_012m_11set_01shot_glove_l_lp_001.vertex_groups.new(name='MiddleBase.L')
for _i, _w in zip([62, 78, 86, 87, 88, 89, 91, 92, 93, 94, 95, 96, 98, 99, 111, 116, 120, 121, 122, 123, 124, 125, 126, 127, 128, 134, 136, 139, 140, 141, 142, 143, 144, 145, 156, 157, 158, 159, 160, 172, 173, 180, 181, 183, 187, 189, 190, 192, 194, 195, 198, 200, 219], [0.3181, 0.006077, 0.003731, 0.4326, 0.7855, 0.8644, 0.1079, 0.4968, 0.08629, 0.05353, 0.004661, 0.007776, 0.01527, 0.0001323, 0.01519, 0.000596, 0.0004619, 0.3421, 0.4841, 0.04391, 0.3743, 0.005175, 0.02619, 0.03852, 0.05887, 0.6829, 0.7165, 0.08512, 0.861, 0.517, 0.7602, 0.7867, 0.000984, 0.01772, 0.5765, 0.07627, 0.07536, 0.02216, 0.01605, 0.01543, 0.2687, 0.7447, 0.2827, 0.004289, 0.002038, 0.06045, 0.1356, 0.2029, 0.4528, 0.02296, 0.6796, 0.03497, 0.3353]): _vg.add([_i], _w, 'REPLACE')
_vg = ob_012m_11set_01shot_glove_l_lp_001.vertex_groups.new(name='MiddleMiddle.L')
for _i, _w in zip([46, 47, 52, 53, 54, 55, 56, 57, 87, 88, 89, 102, 121, 122, 123, 124, 125, 126, 127, 128, 134, 136, 140, 141, 142, 143, 195, 198, 200, 206], [0.1941, 0.04501, 0.02349, 0.1153, 0.0182, 0.009106, 0.01993, 0.1374, 0.003517, 0.02879, 0.03006, 0.3302, 0.6206, 0.4825, 0.655, 0.6027, 0.4623, 0.7931, 0.8846, 0.8808, 0.007047, 0.00548, 0.02671, 0.006266, 0.1487, 0.0002571, 0.8917, 0.01071, 0.8921, 0.3312]): _vg.add([_i], _w, 'REPLACE')
_vg = ob_012m_11set_01shot_glove_l_lp_001.vertex_groups.new(name='MiddleTip.L')
for _i, _w in zip([44, 45, 46, 47, 48, 49, 50, 51, 52, 53, 54, 55, 56, 57, 102, 121, 122, 123, 124, 125, 126, 127, 128, 195, 200, 206], [0.996, 0.9946, 0.8008, 0.9416, 0.9944, 0.9928, 0.9909, 0.9924, 0.9655, 0.8817, 0.9665, 0.9747, 0.972, 0.8565, 0.6651, 0.01672, 0.00533, 0.2885, 0.001952, 0.5269, 0.1689, 0.05781, 0.04254, 0.07126, 0.05251, 0.667]): _vg.add([_i], _w, 'REPLACE')
_vg = ob_012m_11set_01shot_glove_l_lp_001.vertex_groups.new(name='RingBase.L')
for _i, _w in zip([78, 87, 88, 89, 91, 92, 93, 94, 95, 96, 97, 101, 103, 104, 108, 110, 111, 112, 113, 114, 115, 116, 137, 140, 141, 142, 149, 152, 153, 156, 160, 162, 164, 173, 180, 187, 189, 190, 192, 193, 197, 198, 201, 207], [0.02622, 0.515, 0.1454, 0.004386, 0.003531, 0.009397, 0.8242, 0.8499, 0.8205, 0.441, 6.691e-05, 0.3245, 0.008894, 0.6174, 0.2647, 0.008992, 0.5213, 0.01044, 0.01382, 0.05306, 0.05467, 0.4454, 0.03196, 0.03919, 0.3983, 0.06886, 0.7042, 0.5588, 0.07902, 0.01184, 0.01101, 0.0298, 0.1619, 0.6707, 0.1064, 0.7074, 0.7522, 0.295, 0.5222, 0.5928, 0.04206, 0.1294, 0.2893, 0.81]): _vg.add([_i], _w, 'REPLACE')
_vg = ob_012m_11set_01shot_glove_l_lp_001.vertex_groups.new(name='RingMiddle.L')
for _i, _w in zip([32, 36, 37, 38, 39, 40, 41, 42, 87, 93, 94, 95, 103, 104, 111, 112, 113, 114, 115, 116, 118, 149, 152, 173, 186, 187, 193, 207], [0.01468, 0.1563, 0.04438, 0.04526, 0.0203, 0.0021, 0.003389, 0.003008, 0.001095, 0.01382, 0.03035, 0.1066, 0.5589, 0.338, 0.4249, 0.3375, 0.3747, 0.7899, 0.559, 0.5287, 0.204, 0.0009543, 0.0001922, 0.00493, 0.231, 0.2637, 0.0002385, 0.1383]): _vg.add([_i], _w, 'REPLACE')
_vg = ob_012m_11set_01shot_glove_l_lp_001.vertex_groups.new(name='RingTip.L')
for _i, _w in zip([31, 32, 33, 34, 35, 36, 37, 38, 39, 40, 41, 42, 43, 95, 103, 104, 111, 112, 113, 114, 115, 116, 118, 186, 187], [0.9928, 0.9676, 0.9929, 0.9941, 0.994, 0.8408, 0.9452, 0.9439, 0.9661, 0.9842, 0.9838, 0.9832, 0.9903, 0.001504, 0.4227, 0.01858, 0.02136, 0.6458, 0.6006, 0.1439, 0.3748, 0.001477, 0.7911, 0.7661, 0.0007522]): _vg.add([_i], _w, 'REPLACE')
_vg = ob_012m_11set_01shot_glove_l_lp_001.vertex_groups.new(name='PinkyBase.L')
for _i, _w in zip([26, 63, 65, 66, 74, 75, 77, 78, 79, 90, 91, 92, 94, 95, 96, 97, 101, 104, 105, 106, 107, 108, 109, 110, 132, 133, 135, 137, 138, 141, 146, 149, 150, 152, 153, 155, 160, 162, 164, 169, 189, 190, 191, 192, 193, 196, 197, 198, 201, 202, 207], [0.003987, 0.002547, 0.01711, 0.1874, 0.01431, 0.005002, 0.02574, 0.3659, 0.2181, 0.007577, 0.001024, 0.0006481, 0.02341, 0.00843, 0.1644, 0.083, 0.5975, 0.002621, 0.008576, 0.1451, 0.04679, 0.6095, 0.0092, 0.4584, 0.001043, 0.8313, 0.6598, 0.7867, 0.369, 0.007581, 0.383, 0.2287, 0.924, 0.3362, 0.8132, 0.8372, 0.0169, 0.7288, 0.7005, 0.04546, 0.1343, 0.2173, 0.08234, 0.007625, 0.3104, 0.8112, 0.8886, 2.964e-05, 0.5547, 0.9007, 0.02115]): _vg.add([_i], _w, 'REPLACE')
_vg = ob_012m_11set_01shot_glove_l_lp_001.vertex_groups.new(name='PinkyMiddle.L')
for _i, _w in zip([21, 22, 23, 24, 26, 27, 28, 29, 61, 101, 105, 106, 107, 108, 109, 110, 132, 137, 138, 149, 150, 152, 153, 155, 164, 193, 196, 201, 202], [0.0014, 0.1902, 5.031e-06, 0.137, 0.5153, 0.01685, 0.001716, 0.006892, 0.479, 0.02581, 0.3545, 0.8167, 0.4561, 0.1058, 0.5449, 0.4881, 0.4992, 0.1536, 0.6075, 0.02024, 0.03761, 0.01867, 0.09081, 7.323e-06, 0.09052, 0.06535, 0.1567, 0.1339, 0.08235]): _vg.add([_i], _w, 'REPLACE')
_vg = ob_012m_11set_01shot_glove_l_lp_001.vertex_groups.new(name='PinkyTip.L')
for _i, _w in zip([21, 22, 23, 24, 25, 26, 27, 28, 29, 30, 61, 105, 106, 107, 108, 109, 110, 132, 138, 196, 201], [0.988, 0.8039, 0.9919, 0.853, 0.9904, 0.4626, 0.9672, 0.9831, 0.9774, 0.9908, 0.5127, 0.6274, 0.01764, 0.4883, 0.0001062, 0.4324, 0.01637, 0.487, 0.01071, 0.002518, 0.0003712]): _vg.add([_i], _w, 'REPLACE')
_vg = ob_012m_11set_01shot_glove_l_lp_001.vertex_groups.new(name='ThumbBase.L')
for _i, _w in zip([0, 1, 5, 6, 8, 9, 11, 12, 13, 14, 15, 16, 17, 18, 19, 20, 67, 68, 70, 71, 72, 73, 74, 77, 78, 82, 83, 84, 85, 86, 90, 91, 98, 99, 100, 129, 130, 131, 144, 147, 148, 151, 157, 159, 161, 163, 165, 166, 167, 168, 170, 174, 175, 176, 177, 178, 179, 191, 199, 205, 208], [0.1238, 0.06985, 4.508e-05, 0.1171, 0.01071, 0.09721, 0.0006812, 0.0005064, 0.03432, 0.1961, 0.17, 0.1866, 0.0155, 0.1044, 0.6993, 0.002401, 0.6299, 0.4137, 0.09828, 0.0762, 0.004559, 0.05687, 0.004271, 0.1469, 0.01541, 0.3281, 0.3524, 0.7598, 0.7638, 0.00349, 0.4002, 0.1215, 0.0295, 0.1681, 0.347, 0.09389, 0.9088, 0.7825, 0.0005127, 0.6428, 0.7864, 0.07262, 0.001007, 0.1856, 0.7276, 0.9044, 0.9076, 0.9464, 0.7741, 0.6053, 0.8703, 0.6911, 0.8608, 0.1976, 0.3159, 0.9332, 0.9617, 0.03403, 0.8821, 0.8324, 7.966e-05]): _vg.add([_i], _w, 'REPLACE')
_vg = ob_012m_11set_01shot_glove_l_lp_001.vertex_groups.new(name='ThumbTip.L')
for _i, _w in zip([6, 7, 8, 9, 10, 11, 12, 13, 14, 15, 16, 17, 18, 19, 20, 84, 130, 163, 165, 166, 167, 168, 174, 178, 199], [0.8785, 0.987, 0.9733, 0.9003, 0.9954, 0.988, 0.9902, 0.9559, 0.8029, 0.8295, 0.8128, 0.9718, 0.8923, 0.2761, 0.9843, 0.001238, 0.0821, 0.003272, 0.02327, 0.01961, 0.2237, 0.3907, 0.2935, 0.0258, 0.003081]): _vg.add([_i], _w, 'REPLACE')
_m = ob_012m_11set_01shot_glove_l_lp_001.modifiers.new('012M_Rig', 'ARMATURE')

# ---- collection membership
col_collection.objects.link(ob_012m_11set_01shot_glove_l_lp_001)

# ---- scene / render settings (as saved in the file)
scene.frame_start = 1; scene.frame_end = 250; scene.frame_set(1)
scene.render.engine = 'BLENDER_EEVEE_NEXT'
scene.render.fps = 30
scene.cycles.use_denoising = False
scene.cycles.samples = 128
scene.cycles.sampling_pattern = 'TABULATED_SOBOL'
scene.cycles.use_adaptive_sampling = False
scene.cycles.use_light_tree = False
scene.view_settings.view_transform = 'Filmic'
bpy.context.view_layer.update()

# ---- added for rendering (the .blend has no active camera and no usable light): camera, sun
cam_auto = bpy.data.cameras.new('AutoCamera')
cam_auto.lens = 50.0
cam_auto.sensor_width = 36.0
cam_auto.clip_end = 1000.0
ob_auto_camera = bpy.data.objects.new('AutoCamera', cam_auto)
scene.collection.objects.link(ob_auto_camera)
ob_auto_camera.location = (0.260743, -0.335522, 0.225861)
ob_auto_camera.rotation_euler = (1.09748, -7.21219e-08, 0.694738)
scene.camera = ob_auto_camera
light_auto_sun = bpy.data.lights.new('AutoSun', 'SUN')
light_auto_sun.energy = 3.0
light_auto_sun.angle = 0.0523599
ob_auto_sun = bpy.data.objects.new('AutoSun', light_auto_sun)
scene.collection.objects.link(ob_auto_sun)
ob_auto_sun.rotation_euler = (0.872665, 0.174533, 0.523599)
bpy.context.view_layer.update()
